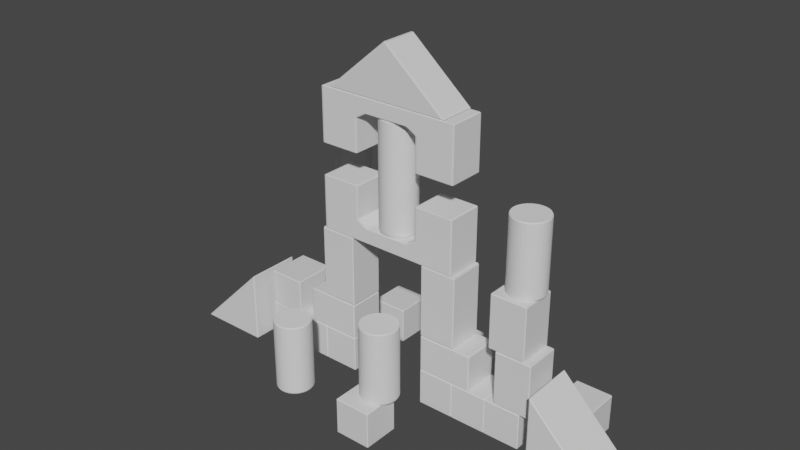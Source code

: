 # Source: figres.blend  (saved by Blender 2.90.8; exported with 4.5.12 LTS)
import bpy
from mathutils import Matrix  # noqa: F401  (used for matrix-valued properties, if any)

bpy.ops.wm.read_factory_settings(use_empty=True)
scene = bpy.context.scene
scene.name = 'Scene'

# ---- collections
col_collection = bpy.data.collections.new('Collection'); scene.collection.children.link(col_collection)

# ---- materials (node trees are filled in below, after node groups)
mat_material_001 = bpy.data.materials.new('Material.001')
mat_material_001.alpha_threshold = 0.0
mat_material_001.use_transparent_shadow = False
mat_material_001.line_color = (0.0, 0.0, 0.0, 1.0)
mat_material_002 = bpy.data.materials.new('Material.002')
mat_material_002.alpha_threshold = 0.0
mat_material_002.use_transparent_shadow = False
mat_material_002.line_color = (0.0, 0.0, 0.0, 1.0)
mat_material_003 = bpy.data.materials.new('Material.003')
mat_material_003.alpha_threshold = 0.0
mat_material_003.use_transparent_shadow = False
mat_material_003.line_color = (0.0, 0.0, 0.0, 1.0)
mat_material_004 = bpy.data.materials.new('Material.004')
mat_material_004.alpha_threshold = 0.0
mat_material_004.use_transparent_shadow = False
mat_material_004.line_color = (0.0, 0.0, 0.0, 1.0)
mat_material_005 = bpy.data.materials.new('Material.005')
mat_material_005.alpha_threshold = 0.0
mat_material_005.use_transparent_shadow = False
mat_material_005.line_color = (0.0, 0.0, 0.0, 1.0)
mat_material_006 = bpy.data.materials.new('Material.006')
mat_material_006.alpha_threshold = 0.0
mat_material_006.use_transparent_shadow = False
mat_material_006.line_color = (0.0, 0.0, 0.0, 1.0)
mat_material_007 = bpy.data.materials.new('Material.007')
mat_material_007.alpha_threshold = 0.0
mat_material_007.use_transparent_shadow = False
mat_material_007.line_color = (0.0, 0.0, 0.0, 1.0)
mat_material_008 = bpy.data.materials.new('Material.008')
mat_material_008.alpha_threshold = 0.0
mat_material_008.use_transparent_shadow = False
mat_material_008.line_color = (0.0, 0.0, 0.0, 1.0)
mat_material_009 = bpy.data.materials.new('Material.009')
mat_material_009.alpha_threshold = 0.0
mat_material_009.use_transparent_shadow = False
mat_material_009.line_color = (0.0, 0.0, 0.0, 1.0)
mat_material_010 = bpy.data.materials.new('Material.010')
mat_material_010.alpha_threshold = 0.0
mat_material_010.use_transparent_shadow = False
mat_material_010.line_color = (0.0, 0.0, 0.0, 1.0)
mat_material_011 = bpy.data.materials.new('Material.011')
mat_material_011.alpha_threshold = 0.0
mat_material_011.use_transparent_shadow = False
mat_material_011.line_color = (0.0, 0.0, 0.0, 1.0)
mat_material_012 = bpy.data.materials.new('Material.012')
mat_material_012.alpha_threshold = 0.0
mat_material_012.use_transparent_shadow = False
mat_material_012.line_color = (0.0, 0.0, 0.0, 1.0)
mat_material_013 = bpy.data.materials.new('Material.013')
mat_material_013.alpha_threshold = 0.0
mat_material_013.use_transparent_shadow = False
mat_material_013.line_color = (0.0, 0.0, 0.0, 1.0)
mat_material_014 = bpy.data.materials.new('Material.014')
mat_material_014.alpha_threshold = 0.0
mat_material_014.use_transparent_shadow = False
mat_material_014.line_color = (0.0, 0.0, 0.0, 1.0)
mat_material_015 = bpy.data.materials.new('Material.015')
mat_material_015.alpha_threshold = 0.0
mat_material_015.use_transparent_shadow = False
mat_material_015.line_color = (0.0, 0.0, 0.0, 1.0)
mat_material_016 = bpy.data.materials.new('Material.016')
mat_material_016.alpha_threshold = 0.0
mat_material_016.use_transparent_shadow = False
mat_material_016.line_color = (0.0, 0.0, 0.0, 1.0)
mat_material_017 = bpy.data.materials.new('Material.017')
mat_material_017.alpha_threshold = 0.0
mat_material_017.use_transparent_shadow = False
mat_material_017.line_color = (0.0, 0.0, 0.0, 1.0)
mat_material_018 = bpy.data.materials.new('Material.018')
mat_material_018.alpha_threshold = 0.0
mat_material_018.use_transparent_shadow = False
mat_material_018.line_color = (0.0, 0.0, 0.0, 1.0)
mat_material_019 = bpy.data.materials.new('Material.019')
mat_material_019.alpha_threshold = 0.0
mat_material_019.use_transparent_shadow = False
mat_material_019.line_color = (0.0, 0.0, 0.0, 1.0)
mat_material_020 = bpy.data.materials.new('Material.020')
mat_material_020.alpha_threshold = 0.0
mat_material_020.use_transparent_shadow = False
mat_material_020.line_color = (0.0, 0.0, 0.0, 1.0)

# ---- material node trees
mat_material_001.use_nodes = True; mat_material_001.node_tree.nodes.clear()
_N = mat_material_001.node_tree.nodes; _L = mat_material_001.node_tree.links
n0 = _N.new('ShaderNodeOutputMaterial'); n0.name = 'Material Output'; n0.location = (300, 300)
n1 = _N.new('ShaderNodeBsdfPrincipled'); n1.name = 'Principled BSDF'; n1.location = (10, 300)
n1.distribution = 'GGX'
n1.subsurface_method = 'BURLEY'
n1.inputs[2].default_value = 0.4
n1.inputs[3].default_value = 1.45
n1.inputs[27].default_value = (0.0, 0.0, 0.0, 1.0)
n1.inputs[28].default_value = 1.0
_L.new(n1.outputs[0], n0.inputs[0])
n0.is_active_output = True
mat_material_002.use_nodes = True; mat_material_002.node_tree.nodes.clear()
_N = mat_material_002.node_tree.nodes; _L = mat_material_002.node_tree.links
n0 = _N.new('ShaderNodeOutputMaterial'); n0.name = 'Material Output'; n0.location = (300, 300)
n1 = _N.new('ShaderNodeBsdfPrincipled'); n1.name = 'Principled BSDF'; n1.location = (10, 300)
n1.distribution = 'GGX'
n1.subsurface_method = 'BURLEY'
n1.inputs[2].default_value = 0.4
n1.inputs[3].default_value = 1.45
n1.inputs[27].default_value = (0.0, 0.0, 0.0, 1.0)
n1.inputs[28].default_value = 1.0
_L.new(n1.outputs[0], n0.inputs[0])
n0.is_active_output = True
mat_material_003.use_nodes = True; mat_material_003.node_tree.nodes.clear()
_N = mat_material_003.node_tree.nodes; _L = mat_material_003.node_tree.links
n0 = _N.new('ShaderNodeOutputMaterial'); n0.name = 'Material Output'; n0.location = (300, 300)
n1 = _N.new('ShaderNodeBsdfPrincipled'); n1.name = 'Principled BSDF'; n1.location = (10, 300)
n1.distribution = 'GGX'
n1.subsurface_method = 'BURLEY'
n1.inputs[2].default_value = 0.4
n1.inputs[3].default_value = 1.45
n1.inputs[27].default_value = (0.0, 0.0, 0.0, 1.0)
n1.inputs[28].default_value = 1.0
_L.new(n1.outputs[0], n0.inputs[0])
n0.is_active_output = True
mat_material_004.use_nodes = True; mat_material_004.node_tree.nodes.clear()
_N = mat_material_004.node_tree.nodes; _L = mat_material_004.node_tree.links
n0 = _N.new('ShaderNodeOutputMaterial'); n0.name = 'Material Output'; n0.location = (300, 300)
n1 = _N.new('ShaderNodeBsdfPrincipled'); n1.name = 'Principled BSDF'; n1.location = (10, 300)
n1.distribution = 'GGX'
n1.subsurface_method = 'BURLEY'
n1.inputs[2].default_value = 0.4
n1.inputs[3].default_value = 1.45
n1.inputs[27].default_value = (0.0, 0.0, 0.0, 1.0)
n1.inputs[28].default_value = 1.0
_L.new(n1.outputs[0], n0.inputs[0])
n0.is_active_output = True
mat_material_005.use_nodes = True; mat_material_005.node_tree.nodes.clear()
_N = mat_material_005.node_tree.nodes; _L = mat_material_005.node_tree.links
n0 = _N.new('ShaderNodeOutputMaterial'); n0.name = 'Material Output'; n0.location = (300, 300)
n1 = _N.new('ShaderNodeBsdfPrincipled'); n1.name = 'Principled BSDF'; n1.location = (10, 300)
n1.distribution = 'GGX'
n1.subsurface_method = 'BURLEY'
n1.inputs[2].default_value = 0.4
n1.inputs[3].default_value = 1.45
n1.inputs[27].default_value = (0.0, 0.0, 0.0, 1.0)
n1.inputs[28].default_value = 1.0
_L.new(n1.outputs[0], n0.inputs[0])
n0.is_active_output = True
mat_material_006.use_nodes = True; mat_material_006.node_tree.nodes.clear()
_N = mat_material_006.node_tree.nodes; _L = mat_material_006.node_tree.links
n0 = _N.new('ShaderNodeOutputMaterial'); n0.name = 'Material Output'; n0.location = (300, 300)
n1 = _N.new('ShaderNodeBsdfPrincipled'); n1.name = 'Principled BSDF'; n1.location = (10, 300)
n1.distribution = 'GGX'
n1.subsurface_method = 'BURLEY'
n1.inputs[2].default_value = 0.4
n1.inputs[3].default_value = 1.45
n1.inputs[27].default_value = (0.0, 0.0, 0.0, 1.0)
n1.inputs[28].default_value = 1.0
_L.new(n1.outputs[0], n0.inputs[0])
n0.is_active_output = True
mat_material_007.use_nodes = True; mat_material_007.node_tree.nodes.clear()
_N = mat_material_007.node_tree.nodes; _L = mat_material_007.node_tree.links
n0 = _N.new('ShaderNodeOutputMaterial'); n0.name = 'Material Output'; n0.location = (300, 300)
n1 = _N.new('ShaderNodeBsdfPrincipled'); n1.name = 'Principled BSDF'; n1.location = (10, 300)
n1.distribution = 'GGX'
n1.subsurface_method = 'BURLEY'
n1.inputs[2].default_value = 0.4
n1.inputs[3].default_value = 1.45
n1.inputs[27].default_value = (0.0, 0.0, 0.0, 1.0)
n1.inputs[28].default_value = 1.0
_L.new(n1.outputs[0], n0.inputs[0])
n0.is_active_output = True
mat_material_008.use_nodes = True; mat_material_008.node_tree.nodes.clear()
_N = mat_material_008.node_tree.nodes; _L = mat_material_008.node_tree.links
n0 = _N.new('ShaderNodeOutputMaterial'); n0.name = 'Material Output'; n0.location = (300, 300)
n1 = _N.new('ShaderNodeBsdfPrincipled'); n1.name = 'Principled BSDF'; n1.location = (10, 300)
n1.distribution = 'GGX'
n1.subsurface_method = 'BURLEY'
n1.inputs[2].default_value = 0.4
n1.inputs[3].default_value = 1.45
n1.inputs[27].default_value = (0.0, 0.0, 0.0, 1.0)
n1.inputs[28].default_value = 1.0
_L.new(n1.outputs[0], n0.inputs[0])
n0.is_active_output = True
mat_material_009.use_nodes = True; mat_material_009.node_tree.nodes.clear()
_N = mat_material_009.node_tree.nodes; _L = mat_material_009.node_tree.links
n0 = _N.new('ShaderNodeOutputMaterial'); n0.name = 'Material Output'; n0.location = (300, 300)
n1 = _N.new('ShaderNodeBsdfPrincipled'); n1.name = 'Principled BSDF'; n1.location = (10, 300)
n1.distribution = 'GGX'
n1.subsurface_method = 'BURLEY'
n1.inputs[2].default_value = 0.4
n1.inputs[3].default_value = 1.45
n1.inputs[27].default_value = (0.0, 0.0, 0.0, 1.0)
n1.inputs[28].default_value = 1.0
_L.new(n1.outputs[0], n0.inputs[0])
n0.is_active_output = True
mat_material_010.use_nodes = True; mat_material_010.node_tree.nodes.clear()
_N = mat_material_010.node_tree.nodes; _L = mat_material_010.node_tree.links
n0 = _N.new('ShaderNodeOutputMaterial'); n0.name = 'Material Output'; n0.location = (300, 300)
n1 = _N.new('ShaderNodeBsdfPrincipled'); n1.name = 'Principled BSDF'; n1.location = (10, 300)
n1.distribution = 'GGX'
n1.subsurface_method = 'BURLEY'
n1.inputs[2].default_value = 0.4
n1.inputs[3].default_value = 1.45
n1.inputs[27].default_value = (0.0, 0.0, 0.0, 1.0)
n1.inputs[28].default_value = 1.0
_L.new(n1.outputs[0], n0.inputs[0])
n0.is_active_output = True
mat_material_011.use_nodes = True; mat_material_011.node_tree.nodes.clear()
_N = mat_material_011.node_tree.nodes; _L = mat_material_011.node_tree.links
n0 = _N.new('ShaderNodeOutputMaterial'); n0.name = 'Material Output'; n0.location = (300, 300)
n1 = _N.new('ShaderNodeBsdfPrincipled'); n1.name = 'Principled BSDF'; n1.location = (10, 300)
n1.distribution = 'GGX'
n1.subsurface_method = 'BURLEY'
n1.inputs[2].default_value = 0.4
n1.inputs[3].default_value = 1.45
n1.inputs[27].default_value = (0.0, 0.0, 0.0, 1.0)
n1.inputs[28].default_value = 1.0
_L.new(n1.outputs[0], n0.inputs[0])
n0.is_active_output = True
mat_material_012.use_nodes = True; mat_material_012.node_tree.nodes.clear()
_N = mat_material_012.node_tree.nodes; _L = mat_material_012.node_tree.links
n0 = _N.new('ShaderNodeOutputMaterial'); n0.name = 'Material Output'; n0.location = (300, 300)
n1 = _N.new('ShaderNodeBsdfPrincipled'); n1.name = 'Principled BSDF'; n1.location = (10, 300)
n1.distribution = 'GGX'
n1.subsurface_method = 'BURLEY'
n1.inputs[2].default_value = 0.4
n1.inputs[3].default_value = 1.45
n1.inputs[27].default_value = (0.0, 0.0, 0.0, 1.0)
n1.inputs[28].default_value = 1.0
_L.new(n1.outputs[0], n0.inputs[0])
n0.is_active_output = True
mat_material_013.use_nodes = True; mat_material_013.node_tree.nodes.clear()
_N = mat_material_013.node_tree.nodes; _L = mat_material_013.node_tree.links
n0 = _N.new('ShaderNodeOutputMaterial'); n0.name = 'Material Output'; n0.location = (300, 300)
n1 = _N.new('ShaderNodeBsdfPrincipled'); n1.name = 'Principled BSDF'; n1.location = (10, 300)
n1.distribution = 'GGX'
n1.subsurface_method = 'BURLEY'
n1.inputs[2].default_value = 0.4
n1.inputs[3].default_value = 1.45
n1.inputs[27].default_value = (0.0, 0.0, 0.0, 1.0)
n1.inputs[28].default_value = 1.0
_L.new(n1.outputs[0], n0.inputs[0])
n0.is_active_output = True
mat_material_014.use_nodes = True; mat_material_014.node_tree.nodes.clear()
_N = mat_material_014.node_tree.nodes; _L = mat_material_014.node_tree.links
n0 = _N.new('ShaderNodeOutputMaterial'); n0.name = 'Material Output'; n0.location = (300, 300)
n1 = _N.new('ShaderNodeBsdfPrincipled'); n1.name = 'Principled BSDF'; n1.location = (10, 300)
n1.distribution = 'GGX'
n1.subsurface_method = 'BURLEY'
n1.inputs[2].default_value = 0.4
n1.inputs[3].default_value = 1.45
n1.inputs[27].default_value = (0.0, 0.0, 0.0, 1.0)
n1.inputs[28].default_value = 1.0
_L.new(n1.outputs[0], n0.inputs[0])
n0.is_active_output = True
mat_material_015.use_nodes = True; mat_material_015.node_tree.nodes.clear()
_N = mat_material_015.node_tree.nodes; _L = mat_material_015.node_tree.links
n0 = _N.new('ShaderNodeOutputMaterial'); n0.name = 'Material Output'; n0.location = (300, 300)
n1 = _N.new('ShaderNodeBsdfPrincipled'); n1.name = 'Principled BSDF'; n1.location = (10, 300)
n1.distribution = 'GGX'
n1.subsurface_method = 'BURLEY'
n1.inputs[2].default_value = 0.4
n1.inputs[3].default_value = 1.45
n1.inputs[27].default_value = (0.0, 0.0, 0.0, 1.0)
n1.inputs[28].default_value = 1.0
_L.new(n1.outputs[0], n0.inputs[0])
n0.is_active_output = True
mat_material_016.use_nodes = True; mat_material_016.node_tree.nodes.clear()
_N = mat_material_016.node_tree.nodes; _L = mat_material_016.node_tree.links
n0 = _N.new('ShaderNodeOutputMaterial'); n0.name = 'Material Output'; n0.location = (300, 300)
n1 = _N.new('ShaderNodeBsdfPrincipled'); n1.name = 'Principled BSDF'; n1.location = (10, 300)
n1.distribution = 'GGX'
n1.subsurface_method = 'BURLEY'
n1.inputs[2].default_value = 0.4
n1.inputs[3].default_value = 1.45
n1.inputs[27].default_value = (0.0, 0.0, 0.0, 1.0)
n1.inputs[28].default_value = 1.0
_L.new(n1.outputs[0], n0.inputs[0])
n0.is_active_output = True
mat_material_017.use_nodes = True; mat_material_017.node_tree.nodes.clear()
_N = mat_material_017.node_tree.nodes; _L = mat_material_017.node_tree.links
n0 = _N.new('ShaderNodeOutputMaterial'); n0.name = 'Material Output'; n0.location = (300, 300)
n1 = _N.new('ShaderNodeBsdfPrincipled'); n1.name = 'Principled BSDF'; n1.location = (10, 300)
n1.distribution = 'GGX'
n1.subsurface_method = 'BURLEY'
n1.inputs[2].default_value = 0.4
n1.inputs[3].default_value = 1.45
n1.inputs[27].default_value = (0.0, 0.0, 0.0, 1.0)
n1.inputs[28].default_value = 1.0
_L.new(n1.outputs[0], n0.inputs[0])
n0.is_active_output = True
mat_material_018.use_nodes = True; mat_material_018.node_tree.nodes.clear()
_N = mat_material_018.node_tree.nodes; _L = mat_material_018.node_tree.links
n0 = _N.new('ShaderNodeOutputMaterial'); n0.name = 'Material Output'; n0.location = (300, 300)
n1 = _N.new('ShaderNodeBsdfPrincipled'); n1.name = 'Principled BSDF'; n1.location = (10, 300)
n1.distribution = 'GGX'
n1.subsurface_method = 'BURLEY'
n1.inputs[2].default_value = 0.4
n1.inputs[3].default_value = 1.45
n1.inputs[27].default_value = (0.0, 0.0, 0.0, 1.0)
n1.inputs[28].default_value = 1.0
_L.new(n1.outputs[0], n0.inputs[0])
n0.is_active_output = True
mat_material_019.use_nodes = True; mat_material_019.node_tree.nodes.clear()
_N = mat_material_019.node_tree.nodes; _L = mat_material_019.node_tree.links
n0 = _N.new('ShaderNodeOutputMaterial'); n0.name = 'Material Output'; n0.location = (300, 300)
n1 = _N.new('ShaderNodeBsdfPrincipled'); n1.name = 'Principled BSDF'; n1.location = (10, 300)
n1.distribution = 'GGX'
n1.subsurface_method = 'BURLEY'
n1.inputs[2].default_value = 0.4
n1.inputs[3].default_value = 1.45
n1.inputs[27].default_value = (0.0, 0.0, 0.0, 1.0)
n1.inputs[28].default_value = 1.0
_L.new(n1.outputs[0], n0.inputs[0])
n0.is_active_output = True
mat_material_020.use_nodes = True; mat_material_020.node_tree.nodes.clear()
_N = mat_material_020.node_tree.nodes; _L = mat_material_020.node_tree.links
n0 = _N.new('ShaderNodeOutputMaterial'); n0.name = 'Material Output'; n0.location = (300, 300)
n1 = _N.new('ShaderNodeBsdfPrincipled'); n1.name = 'Principled BSDF'; n1.location = (10, 300)
n1.distribution = 'GGX'
n1.subsurface_method = 'BURLEY'
n1.inputs[2].default_value = 0.4
n1.inputs[3].default_value = 1.45
n1.inputs[27].default_value = (0.0, 0.0, 0.0, 1.0)
n1.inputs[28].default_value = 1.0
_L.new(n1.outputs[0], n0.inputs[0])
n0.is_active_output = True

# ---- world
world_world = bpy.data.worlds.new('World'); scene.world = world_world
world_world.use_nodes = True; world_world.node_tree.nodes.clear()
_N = world_world.node_tree.nodes; _L = world_world.node_tree.links
n0 = _N.new('ShaderNodeOutputWorld'); n0.name = 'World Output'; n0.location = (300, 300)
n1 = _N.new('ShaderNodeBackground'); n1.name = 'Background'; n1.location = (10, 300)
n1.inputs[0].default_value = (0.05088, 0.05088, 0.05088, 1.0)
_L.new(n1.outputs[0], n0.inputs[0])
n0.is_active_output = True
world_world.color = (0.05088, 0.05088, 0.05088)
world_world.use_sun_shadow = False
world_world.sun_shadow_jitter_overblur = 0.0

# ---- meshes
me_cube_001 = bpy.data.meshes.new('Cube.001')
me_cube_001.from_pydata([(1.0, 1.0, 1.0), (1.0, 1.0, -1.0), (1.0, -1.0, 1.0), (1.0, -1.0, -1.0), (-1.0, 1.0, 1.0), (-1.0, 1.0, -1.0), (-1.0, -1.0, 1.0), (-1.0, -1.0, -1.0)], [], [(0, 4, 6, 2), (3, 2, 6, 7), (7, 6, 4, 5), (5, 1, 3, 7), (1, 0, 2, 3), (5, 4, 0, 1)])
_uv = me_cube_001.uv_layers.new(name='UVMap')
_uv.uv.foreach_set('vector', [0.625, 0.5, 0.875, 0.5, 0.875, 0.75, 0.625, 0.75, 0.375, 0.75, 0.625, 0.75, 0.625, 1.0, 0.375, 1.0, 0.375, 0.0, 0.625, 0.0, 0.625, 0.25, 0.375, 0.25, 0.125, 0.5, 0.375, 0.5, 0.375, 0.75, 0.125, 0.75, 0.375, 0.5, 0.625, 0.5, 0.625, 0.75, 0.375, 0.75, 0.375, 0.25, 0.625, 0.25, 0.625, 0.5, 0.375, 0.5])
me_cube_001.materials.append(mat_material_001)
me_cube_001.use_remesh_preserve_volume = False
me_cube_001.use_remesh_preserve_attributes = False
me_cube_001.use_mirror_vertex_groups = False
me_cube_001.update()
me_cube_002 = bpy.data.meshes.new('Cube.002')
me_cube_002.from_pydata([(-1.0, -1.0, -1.0), (-1.0, -1.0, 1.0), (-1.0, 1.0, -1.0), (-1.0, 1.0, 1.0), (1.0, -1.0, -1.0), (1.0, -1.0, 1.0), (1.0, 1.0, -1.0), (1.0, 1.0, 1.0), (-1.0, -1.0, 0.0), (-1.0, 1.0, 0.0), (1.0, 1.0, 0.0), (1.0, -1.0, 0.0), (0.0, 1.0, 1.0), (0.0, -1.0, 1.0), (-1.0, -1.0, 0.5), (-1.0, 1.0, 0.5), (1.0, 1.0, 0.5), (1.0, -1.0, 0.5), (0.0, -1.0, 0.5), (0.0, 1.0, 0.5), (-1.0, 1.0, -0.5), (1.0, 1.0, -0.5), (1.0, -1.0, -0.5), (-1.0, -1.0, -0.5), (0.5, 1.0, 1.0), (0.5, -1.0, -1.0), (0.5, 1.0, 0.0), (0.5, 1.0, -1.0), (0.5, -1.0, 1.0), (0.5, -1.0, 0.0), (0.5, -1.0, 0.5), (0.5, 1.0, 0.5), (0.5, -1.0, -0.5), (0.5, 1.0, -0.5), (-0.5, 1.0, -1.0), (-0.5, -1.0, 1.0), (-0.5, -1.0, 0.0), (-0.5, 1.0, 1.0), (-0.5, -1.0, -1.0), (-0.5, 1.0, 0.0), (-0.5, 1.0, 0.5), (-0.5, -1.0, 0.5), (-0.5, 1.0, -0.5), (-0.5, -1.0, -0.5), (0.3333, 1.0, 0.5), (0.6667, 1.0, 0.0), (-0.3333, 1.0, 0.5), (0.5, 1.0, 0.25), (-0.6667, 1.0, 0.0), (-0.5, 1.0, 0.25), (0.3333, -1.0, 0.5), (-0.3328, -1.0, 0.5), (0.5, -1.0, 0.25), (0.6667, -1.0, 0.0), (-0.5, -1.0, 0.2487), (-0.6655, -1.0, 0.0), (-0.3087, 1.0, 0.454), (0.0, 1.0, 0.4478), (0.3087, -1.0, 0.454), (0.0, -1.0, 0.4478), (0.4478, 1.0, -0.5), (0.4478, 1.0, -1.0), (0.4478, -1.0, -0.5), (0.4478, -1.0, -1.0), (0.45, 1.0, 0.2349), (0.4478, 1.0, 0.0), (0.45, -1.0, 0.2349), (0.4478, -1.0, 0.0), (-0.4478, -1.0, -0.5), (-0.4478, -1.0, -1.0), (-0.4478, 1.0, -0.5), (-0.4478, 1.0, -1.0), (-0.45, -1.0, 0.2336), (-0.4478, -1.0, 0.0), (-0.45, 1.0, 0.2349), (-0.4478, 1.0, 0.0), (0.3087, 1.0, 0.454), (-0.3081, -1.0, 0.454)], [], [(14, 1, 3, 15), (31, 24, 7, 16), (16, 7, 5, 17), (41, 35, 1, 14), (27, 6, 4, 25), (37, 3, 1, 35), (43, 36, 55, 23), (21, 10, 11, 22), (33, 26, 45, 21), (23, 8, 9, 20), (24, 12, 13, 28), (30, 28, 13, 50), (40, 37, 12, 46), (36, 54, 55), (10, 16, 17, 11), (26, 47, 45), (8, 14, 15, 9), (0, 23, 20, 2), (27, 33, 21, 6), (6, 21, 22, 4), (38, 43, 23, 0), (4, 22, 32, 25), (11, 17, 30, 52, 53), (17, 5, 28, 30), (7, 24, 28, 5), (22, 53, 29, 32), (19, 12, 44), (2, 20, 42, 34), (9, 15, 40, 49, 48), (15, 3, 37, 40), (2, 34, 38, 0), (20, 48, 39, 42), (12, 37, 35, 13), (18, 13, 51), (46, 49, 40), (47, 44, 31), (44, 12, 24, 31), (48, 20, 9), (45, 47, 31, 16, 10), (48, 49, 39), (21, 45, 10), (46, 12, 19), (50, 13, 18), (23, 55, 8), (51, 13, 35, 41), (54, 51, 41), (50, 52, 30), (53, 52, 29), (53, 22, 11), (55, 54, 41, 14, 8), (32, 29, 67, 62), (51, 54, 72, 77), (39, 49, 74, 75), (18, 51, 77, 59), (19, 44, 76, 57), (44, 47, 64, 76), (54, 36, 73, 72), (49, 46, 56, 74), (34, 42, 70, 71), (29, 52, 66, 67), (63, 62, 60, 61), (62, 67, 65, 60), (67, 66, 64, 65), (66, 58, 76, 64), (58, 59, 57, 76), (59, 77, 56, 57), (77, 72, 74, 56), (75, 74, 72, 73), (71, 70, 68, 69), (70, 75, 73, 68), (52, 50, 58, 66), (26, 33, 60, 65), (38, 34, 71, 69), (33, 27, 61, 60), (27, 25, 63, 61), (42, 39, 75, 70), (25, 32, 62, 63), (46, 19, 57, 56), (36, 43, 68, 73), (47, 26, 65, 64), (50, 18, 59, 58), (43, 38, 69, 68)])
_uv = me_cube_002.uv_layers.new(name='UVMap')
_uv.uv.foreach_set('vector', [0.5625, 0.0, 0.625, 0.0, 0.625, 0.25, 0.5625, 0.25, 0.5625, 0.4375, 0.625, 0.4375, 0.625, 0.5, 0.5625, 0.5, 0.5625, 0.5, 0.625, 0.5, 0.625, 0.75, 0.5625, 0.75, 0.5625, 0.9375, 0.625, 0.9375, 0.625, 1.0, 0.5625, 1.0, 0.3125, 0.5, 0.375, 0.5, 0.375, 0.75, 0.3125, 0.75, 0.8125, 0.5, 0.875, 0.5, 0.875, 0.75, 0.8125, 0.75, 0.4375, 0.9375, 0.5, 0.9375, 0.5, 0.9582, 0.4375, 1.0, 0.4375, 0.5, 0.5, 0.5, 0.5, 0.75, 0.4375, 0.75, 0.4375, 0.4375, 0.5, 0.4375, 0.5, 0.4583, 0.4375, 0.5, 0.4375, 0.0, 0.5, 0.0, 0.5, 0.25, 0.4375, 0.25, 0.6875, 0.5, 0.75, 0.5, 0.75, 0.75, 0.6875, 0.75, 0.5625, 0.8125, 0.625, 0.8125, 0.625, 0.875, 0.5625, 0.8333, 0.5625, 0.3125, 0.625, 0.3125, 0.625, 0.375, 0.5625, 0.3333, 0.5, 0.9375, 0.5311, 0.9375, 0.5, 0.9582, 0.5, 0.5, 0.5625, 0.5, 0.5625, 0.75, 0.5, 0.75, 0.5, 0.4375, 0.5313, 0.4375, 0.5, 0.4583, 0.5, 0.0, 0.5625, 0.0, 0.5625, 0.25, 0.5, 0.25, 0.375, 0.0, 0.4375, 0.0, 0.4375, 0.25, 0.375, 0.25, 0.375, 0.4375, 0.4375, 0.4375, 0.4375, 0.5, 0.375, 0.5, 0.375, 0.5, 0.4375, 0.5, 0.4375, 0.75, 0.375, 0.75, 0.375, 0.9375, 0.4375, 0.9375, 0.4375, 1.0, 0.375, 1.0, 0.375, 0.75, 0.4375, 0.75, 0.4375, 0.8125, 0.375, 0.8125, 0.5, 0.75, 0.5625, 0.75, 0.5625, 0.8125, 0.5312, 0.8125, 0.5, 0.7917, 0.5625, 0.75, 0.625, 0.75, 0.625, 0.8125, 0.5625, 0.8125, 0.625, 0.5, 0.6875, 0.5, 0.6875, 0.75, 0.625, 0.75, 0.4375, 0.75, 0.5, 0.7917, 0.5, 0.8125, 0.4375, 0.8125, 0.5625, 0.375, 0.625, 0.375, 0.5625, 0.4167, 0.375, 0.25, 0.4375, 0.25, 0.4375, 0.3125, 0.375, 0.3125, 0.5, 0.25, 0.5625, 0.25, 0.5625, 0.3125, 0.5312, 0.3125, 0.5, 0.2917, 0.5625, 0.25, 0.625, 0.25, 0.625, 0.3125, 0.5625, 0.3125, 0.125, 0.5, 0.1875, 0.5, 0.1875, 0.75, 0.125, 0.75, 0.4375, 0.25, 0.5, 0.2917, 0.5, 0.3125, 0.4375, 0.3125, 0.75, 0.5, 0.8125, 0.5, 0.8125, 0.75, 0.75, 0.75, 0.5625, 0.875, 0.625, 0.875, 0.5625, 0.9166, 0.5625, 0.3333, 0.5312, 0.3125, 0.5625, 0.3125, 0.5313, 0.4375, 0.5625, 0.4167, 0.5625, 0.4375, 0.5625, 0.4167, 0.625, 0.375, 0.625, 0.4375, 0.5625, 0.4375, 0.5, 0.2917, 0.4375, 0.25, 0.5, 0.25, 0.5, 0.4583, 0.5313, 0.4375, 0.5625, 0.4375, 0.5625, 0.5, 0.5, 0.5, 0.5, 0.2917, 0.5312, 0.3125, 0.5, 0.3125, 0.4375, 0.5, 0.5, 0.4583, 0.5, 0.5, 0.5625, 0.3333, 0.625, 0.375, 0.5625, 0.375, 0.5625, 0.8333, 0.625, 0.875, 0.5625, 0.875, 0.4375, 1.0, 0.5, 0.9582, 0.5, 1.0, 0.5625, 0.9166, 0.625, 0.875, 0.625, 0.9375, 0.5625, 0.9375, 0.5311, 0.9375, 0.5625, 0.9166, 0.5625, 0.9375, 0.5625, 0.8333, 0.5312, 0.8125, 0.5625, 0.8125, 0.5, 0.7917, 0.5312, 0.8125, 0.5, 0.8125, 0.5, 0.7917, 0.4375, 0.75, 0.5, 0.75, 0.5, 0.9582, 0.5311, 0.9375, 0.5625, 0.9375, 0.5625, 1.0, 0.5, 1.0, 0.4375, 0.8125, 0.5, 0.8125, 0.5, 0.8125, 0.4375, 0.8125, 0.5625, 0.9166, 0.5311, 0.9375, 0.5311, 0.9375, 0.5625, 0.9166, 0.5, 0.3125, 0.5312, 0.3125, 0.5312, 0.3125, 0.5, 0.3125, 0.5625, 0.875, 0.5625, 0.9166, 0.5625, 0.9166, 0.5625, 0.875, 0.5625, 0.375, 0.5625, 0.4167, 0.5625, 0.4167, 0.5625, 0.375, 0.5625, 0.4167, 0.5313, 0.4375, 0.5313, 0.4375, 0.5625, 0.4167, 0.5311, 0.9375, 0.5, 0.9375, 0.5, 0.9375, 0.5311, 0.9375, 0.5312, 0.3125, 0.5625, 0.3333, 0.5625, 0.3333, 0.5312, 0.3125, 0.375, 0.3125, 0.4375, 0.3125, 0.4375, 0.3125, 0.375, 0.3125, 0.5, 0.8125, 0.5312, 0.8125, 0.5312, 0.8125, 0.5, 0.8125, 0.375, 0.8125, 0.4375, 0.8125, 0.4375, 0.4375, 0.375, 0.4375, 0.4375, 0.8125, 0.5, 0.8125, 0.5, 0.4375, 0.4375, 0.4375, 0.5, 0.8125, 0.5312, 0.8125, 0.5313, 0.4375, 0.5, 0.4375, 0.5312, 0.8125, 0.5625, 0.8333, 0.5625, 0.4167, 0.5313, 0.4375, 0.5625, 0.8333, 0.5625, 0.875, 0.5625, 0.375, 0.5625, 0.4167, 0.5625, 0.875, 0.5625, 0.9166, 0.5625, 0.3333, 0.5625, 0.375, 0.5625, 0.9166, 0.5311, 0.9375, 0.5312, 0.3125, 0.5625, 0.3333, 0.5, 0.3125, 0.5312, 0.3125, 0.5311, 0.9375, 0.5, 0.9375, 0.375, 0.3125, 0.4375, 0.3125, 0.4375, 0.9375, 0.375, 0.9375, 0.4375, 0.3125, 0.5, 0.3125, 0.5, 0.9375, 0.4375, 0.9375, 0.5312, 0.8125, 0.5625, 0.8333, 0.5625, 0.8333, 0.5312, 0.8125, 0.5, 0.4375, 0.4375, 0.4375, 0.4375, 0.4375, 0.5, 0.4375, 0.1875, 0.75, 0.1875, 0.5, 0.1875, 0.5, 0.1875, 0.75, 0.4375, 0.4375, 0.375, 0.4375, 0.375, 0.4375, 0.4375, 0.4375, 0.3125, 0.5, 0.3125, 0.75, 0.3125, 0.75, 0.3125, 0.5, 0.4375, 0.3125, 0.5, 0.3125, 0.5, 0.3125, 0.4375, 0.3125, 0.375, 0.8125, 0.4375, 0.8125, 0.4375, 0.8125, 0.375, 0.8125, 0.5625, 0.3333, 0.5625, 0.375, 0.5625, 0.375, 0.5625, 0.3333, 0.5, 0.9375, 0.4375, 0.9375, 0.4375, 0.9375, 0.5, 0.9375, 0.5313, 0.4375, 0.5, 0.4375, 0.5, 0.4375, 0.5313, 0.4375, 0.5625, 0.8333, 0.5625, 0.875, 0.5625, 0.875, 0.5625, 0.8333, 0.4375, 0.9375, 0.375, 0.9375, 0.375, 0.9375, 0.4375, 0.9375])
me_cube_002.use_remesh_fix_poles = True
me_cube_002.use_remesh_preserve_attributes = False
me_cube_002.use_mirror_vertex_groups = False
me_cube_002.update()
me_cylinder_001 = bpy.data.meshes.new('Cylinder.001')
me_cylinder_001.from_pydata([(0.0, 1.0, -1.0), (0.0, 1.0, 1.0), (0.1951, 0.9808, -1.0), (0.1951, 0.9808, 1.0), (0.3827, 0.9239, -1.0), (0.3827, 0.9239, 1.0), (0.5556, 0.8315, -1.0), (0.5556, 0.8315, 1.0), (0.7071, 0.7071, -1.0), (0.7071, 0.7071, 1.0), (0.8315, 0.5556, -1.0), (0.8315, 0.5556, 1.0), (0.9239, 0.3827, -1.0), (0.9239, 0.3827, 1.0), (0.9808, 0.1951, -1.0), (0.9808, 0.1951, 1.0), (1.0, 7.55e-08, -1.0), (1.0, 7.55e-08, 1.0), (0.9808, -0.1951, -1.0), (0.9808, -0.1951, 1.0), (0.9239, -0.3827, -1.0), (0.9239, -0.3827, 1.0), (0.8315, -0.5556, -1.0), (0.8315, -0.5556, 1.0), (0.7071, -0.7071, -1.0), (0.7071, -0.7071, 1.0), (0.5556, -0.8315, -1.0), (0.5556, -0.8315, 1.0), (0.3827, -0.9239, -1.0), (0.3827, -0.9239, 1.0), (0.1951, -0.9808, -1.0), (0.1951, -0.9808, 1.0), (-3.258e-07, -1.0, -1.0), (-3.258e-07, -1.0, 1.0), (-0.1951, -0.9808, -1.0), (-0.1951, -0.9808, 1.0), (-0.3827, -0.9239, -1.0), (-0.3827, -0.9239, 1.0), (-0.5556, -0.8315, -1.0), (-0.5556, -0.8315, 1.0), (-0.7071, -0.7071, -1.0), (-0.7071, -0.7071, 1.0), (-0.8315, -0.5556, -1.0), (-0.8315, -0.5556, 1.0), (-0.9239, -0.3827, -1.0), (-0.9239, -0.3827, 1.0), (-0.9808, -0.1951, -1.0), (-0.9808, -0.1951, 1.0), (-1.0, 9.656e-07, -1.0), (-1.0, 9.656e-07, 1.0), (-0.9808, 0.1951, -1.0), (-0.9808, 0.1951, 1.0), (-0.9239, 0.3827, -1.0), (-0.9239, 0.3827, 1.0), (-0.8315, 0.5556, -1.0), (-0.8315, 0.5556, 1.0), (-0.7071, 0.7071, -1.0), (-0.7071, 0.7071, 1.0), (-0.5556, 0.8315, -1.0), (-0.5556, 0.8315, 1.0), (-0.3827, 0.9239, -1.0), (-0.3827, 0.9239, 1.0), (-0.1951, 0.9808, -1.0), (-0.1951, 0.9808, 1.0)], [], [(0, 1, 3, 2), (2, 3, 5, 4), (4, 5, 7, 6), (6, 7, 9, 8), (8, 9, 11, 10), (10, 11, 13, 12), (12, 13, 15, 14), (14, 15, 17, 16), (16, 17, 19, 18), (18, 19, 21, 20), (20, 21, 23, 22), (22, 23, 25, 24), (24, 25, 27, 26), (26, 27, 29, 28), (28, 29, 31, 30), (30, 31, 33, 32), (32, 33, 35, 34), (34, 35, 37, 36), (36, 37, 39, 38), (38, 39, 41, 40), (40, 41, 43, 42), (42, 43, 45, 44), (44, 45, 47, 46), (46, 47, 49, 48), (48, 49, 51, 50), (50, 51, 53, 52), (52, 53, 55, 54), (54, 55, 57, 56), (56, 57, 59, 58), (58, 59, 61, 60), (3, 1, 63, 61, 59, 57, 55, 53, 51, 49, 47, 45, 43, 41, 39, 37, 35, 33, 31, 29, 27, 25, 23, 21, 19, 17, 15, 13, 11, 9, 7, 5), (60, 61, 63, 62), (62, 63, 1, 0), (0, 2, 4, 6, 8, 10, 12, 14, 16, 18, 20, 22, 24, 26, 28, 30, 32, 34, 36, 38, 40, 42, 44, 46, 48, 50, 52, 54, 56, 58, 60, 62)])
_uv = me_cylinder_001.uv_layers.new(name='UVMap')
_uv.uv.foreach_set('vector', [1.0, 0.5, 1.0, 1.0, 0.9688, 1.0, 0.9688, 0.5, 0.9688, 0.5, 0.9688, 1.0, 0.9375, 1.0, 0.9375, 0.5, 0.9375, 0.5, 0.9375, 1.0, 0.9062, 1.0, 0.9062, 0.5, 0.9062, 0.5, 0.9062, 1.0, 0.875, 1.0, 0.875, 0.5, 0.875, 0.5, 0.875, 1.0, 0.8438, 1.0, 0.8438, 0.5, 0.8438, 0.5, 0.8438, 1.0, 0.8125, 1.0, 0.8125, 0.5, 0.8125, 0.5, 0.8125, 1.0, 0.7812, 1.0, 0.7812, 0.5, 0.7812, 0.5, 0.7812, 1.0, 0.75, 1.0, 0.75, 0.5, 0.75, 0.5, 0.75, 1.0, 0.7188, 1.0, 0.7188, 0.5, 0.7188, 0.5, 0.7188, 1.0, 0.6875, 1.0, 0.6875, 0.5, 0.6875, 0.5, 0.6875, 1.0, 0.6562, 1.0, 0.6562, 0.5, 0.6562, 0.5, 0.6562, 1.0, 0.625, 1.0, 0.625, 0.5, 0.625, 0.5, 0.625, 1.0, 0.5938, 1.0, 0.5938, 0.5, 0.5938, 0.5, 0.5938, 1.0, 0.5625, 1.0, 0.5625, 0.5, 0.5625, 0.5, 0.5625, 1.0, 0.5312, 1.0, 0.5312, 0.5, 0.5312, 0.5, 0.5312, 1.0, 0.5, 1.0, 0.5, 0.5, 0.5, 0.5, 0.5, 1.0, 0.4688, 1.0, 0.4688, 0.5, 0.4688, 0.5, 0.4688, 1.0, 0.4375, 1.0, 0.4375, 0.5, 0.4375, 0.5, 0.4375, 1.0, 0.4062, 1.0, 0.4062, 0.5, 0.4062, 0.5, 0.4062, 1.0, 0.375, 1.0, 0.375, 0.5, 0.375, 0.5, 0.375, 1.0, 0.3438, 1.0, 0.3438, 0.5, 0.3438, 0.5, 0.3438, 1.0, 0.3125, 1.0, 0.3125, 0.5, 0.3125, 0.5, 0.3125, 1.0, 0.2812, 1.0, 0.2812, 0.5, 0.2812, 0.5, 0.2812, 1.0, 0.25, 1.0, 0.25, 0.5, 0.25, 0.5, 0.25, 1.0, 0.2188, 1.0, 0.2188, 0.5, 0.2188, 0.5, 0.2188, 1.0, 0.1875, 1.0, 0.1875, 0.5, 0.1875, 0.5, 0.1875, 1.0, 0.1562, 1.0, 0.1562, 0.5, 0.1562, 0.5, 0.1562, 1.0, 0.125, 1.0, 0.125, 0.5, 0.125, 0.5, 0.125, 1.0, 0.09375, 1.0, 0.09375, 0.5, 0.09375, 0.5, 0.09375, 1.0, 0.0625, 1.0, 0.0625, 0.5, 0.2968, 0.4854, 0.25, 0.49, 0.2032, 0.4854, 0.1582, 0.4717, 0.1167, 0.4496, 0.08029, 0.4197, 0.05045, 0.3833, 0.02827, 0.3418, 0.01461, 0.2968, 0.01, 0.25, 0.01461, 0.2032, 0.02827, 0.1582, 0.05045, 0.1167, 0.08029, 0.08029, 0.1167, 0.05045, 0.1582, 0.02827, 0.2032, 0.01461, 0.25, 0.01, 0.2968, 0.01461, 0.3418, 0.02827, 0.3833, 0.05045, 0.4197, 0.08029, 0.4496, 0.1167, 0.4717, 0.1582, 0.4854, 0.2032, 0.49, 0.25, 0.4854, 0.2968, 0.4717, 0.3418, 0.4496, 0.3833, 0.4197, 0.4197, 0.3833, 0.4496, 0.3418, 0.4717, 0.0625, 0.5, 0.0625, 1.0, 0.03125, 1.0, 0.03125, 0.5, 0.03125, 0.5, 0.03125, 1.0, 0.0, 1.0, 0.0, 0.5, 0.75, 0.49, 0.7968, 0.4854, 0.8418, 0.4717, 0.8833, 0.4496, 0.9197, 0.4197, 0.9496, 0.3833, 0.9717, 0.3418, 0.9854, 0.2968, 0.99, 0.25, 0.9854, 0.2032, 0.9717, 0.1582, 0.9496, 0.1167, 0.9197, 0.08029, 0.8833, 0.05045, 0.8418, 0.02827, 0.7968, 0.01461, 0.75, 0.01, 0.7032, 0.01461, 0.6582, 0.02827, 0.6167, 0.05045, 0.5803, 0.08029, 0.5504, 0.1167, 0.5283, 0.1582, 0.5146, 0.2032, 0.51, 0.25, 0.5146, 0.2968, 0.5283, 0.3418, 0.5504, 0.3833, 0.5803, 0.4197, 0.6167, 0.4496, 0.6582, 0.4717, 0.7032, 0.4854])
me_cylinder_001.use_remesh_fix_poles = True
me_cylinder_001.use_remesh_preserve_attributes = False
me_cylinder_001.use_mirror_vertex_groups = False
me_cylinder_001.update()
me_cube_003 = bpy.data.meshes.new('Cube.003')
me_cube_003.from_pydata([(1.0, 1.0, 1.0), (1.0, 1.0, -1.0), (1.0, -1.0, 1.0), (1.0, -1.0, -1.0), (-1.0, 1.0, 1.0), (-1.0, 1.0, -1.0), (-1.0, -1.0, 1.0), (-1.0, -1.0, -1.0)], [], [(0, 4, 6, 2), (3, 2, 6, 7), (7, 6, 4, 5), (5, 1, 3, 7), (1, 0, 2, 3), (5, 4, 0, 1)])
_uv = me_cube_003.uv_layers.new(name='UVMap')
_uv.uv.foreach_set('vector', [0.625, 0.5, 0.875, 0.5, 0.875, 0.75, 0.625, 0.75, 0.375, 0.75, 0.625, 0.75, 0.625, 1.0, 0.375, 1.0, 0.375, 0.0, 0.625, 0.0, 0.625, 0.25, 0.375, 0.25, 0.125, 0.5, 0.375, 0.5, 0.375, 0.75, 0.125, 0.75, 0.375, 0.5, 0.625, 0.5, 0.625, 0.75, 0.375, 0.75, 0.375, 0.25, 0.625, 0.25, 0.625, 0.5, 0.375, 0.5])
me_cube_003.materials.append(mat_material_002)
me_cube_003.use_remesh_preserve_volume = False
me_cube_003.use_remesh_preserve_attributes = False
me_cube_003.use_mirror_vertex_groups = False
me_cube_003.update()
me_cube_004 = bpy.data.meshes.new('Cube.004')
me_cube_004.from_pydata([(1.0, 1.0, 1.0), (1.0, 1.0, -1.0), (1.0, -1.0, 1.0), (1.0, -1.0, -1.0), (-1.0, 1.0, 1.0), (-1.0, 1.0, -1.0), (-1.0, -1.0, 1.0), (-1.0, -1.0, -1.0)], [], [(0, 4, 6, 2), (3, 2, 6, 7), (7, 6, 4, 5), (5, 1, 3, 7), (1, 0, 2, 3), (5, 4, 0, 1)])
_uv = me_cube_004.uv_layers.new(name='UVMap')
_uv.uv.foreach_set('vector', [0.625, 0.5, 0.875, 0.5, 0.875, 0.75, 0.625, 0.75, 0.375, 0.75, 0.625, 0.75, 0.625, 1.0, 0.375, 1.0, 0.375, 0.0, 0.625, 0.0, 0.625, 0.25, 0.375, 0.25, 0.125, 0.5, 0.375, 0.5, 0.375, 0.75, 0.125, 0.75, 0.375, 0.5, 0.625, 0.5, 0.625, 0.75, 0.375, 0.75, 0.375, 0.25, 0.625, 0.25, 0.625, 0.5, 0.375, 0.5])
me_cube_004.materials.append(mat_material_003)
me_cube_004.use_remesh_preserve_volume = False
me_cube_004.use_remesh_preserve_attributes = False
me_cube_004.use_mirror_vertex_groups = False
me_cube_004.update()
me_cube_005 = bpy.data.meshes.new('Cube.005')
me_cube_005.from_pydata([(1.0, 1.0, 1.0), (1.0, 1.0, -1.0), (1.0, -1.0, 1.0), (1.0, -1.0, -1.0), (-1.0, 1.0, 1.0), (-1.0, 1.0, -1.0), (-1.0, -1.0, 1.0), (-1.0, -1.0, -1.0)], [], [(0, 4, 6, 2), (3, 2, 6, 7), (7, 6, 4, 5), (5, 1, 3, 7), (1, 0, 2, 3), (5, 4, 0, 1)])
_uv = me_cube_005.uv_layers.new(name='UVMap')
_uv.uv.foreach_set('vector', [0.625, 0.5, 0.875, 0.5, 0.875, 0.75, 0.625, 0.75, 0.375, 0.75, 0.625, 0.75, 0.625, 1.0, 0.375, 1.0, 0.375, 0.0, 0.625, 0.0, 0.625, 0.25, 0.375, 0.25, 0.125, 0.5, 0.375, 0.5, 0.375, 0.75, 0.125, 0.75, 0.375, 0.5, 0.625, 0.5, 0.625, 0.75, 0.375, 0.75, 0.375, 0.25, 0.625, 0.25, 0.625, 0.5, 0.375, 0.5])
me_cube_005.materials.append(mat_material_004)
me_cube_005.use_remesh_preserve_volume = False
me_cube_005.use_remesh_preserve_attributes = False
me_cube_005.use_mirror_vertex_groups = False
me_cube_005.update()
me_cube_006 = bpy.data.meshes.new('Cube.006')
me_cube_006.from_pydata([(1.0, 1.0, 1.0), (1.0, 1.0, -1.0), (1.0, -1.0, 1.0), (1.0, -1.0, -1.0), (-1.0, 1.0, 1.0), (-1.0, 1.0, -1.0), (-1.0, -1.0, 1.0), (-1.0, -1.0, -1.0)], [], [(0, 4, 6, 2), (3, 2, 6, 7), (7, 6, 4, 5), (5, 1, 3, 7), (1, 0, 2, 3), (5, 4, 0, 1)])
_uv = me_cube_006.uv_layers.new(name='UVMap')
_uv.uv.foreach_set('vector', [0.625, 0.5, 0.875, 0.5, 0.875, 0.75, 0.625, 0.75, 0.375, 0.75, 0.625, 0.75, 0.625, 1.0, 0.375, 1.0, 0.375, 0.0, 0.625, 0.0, 0.625, 0.25, 0.375, 0.25, 0.125, 0.5, 0.375, 0.5, 0.375, 0.75, 0.125, 0.75, 0.375, 0.5, 0.625, 0.5, 0.625, 0.75, 0.375, 0.75, 0.375, 0.25, 0.625, 0.25, 0.625, 0.5, 0.375, 0.5])
me_cube_006.materials.append(mat_material_005)
me_cube_006.use_remesh_preserve_volume = False
me_cube_006.use_remesh_preserve_attributes = False
me_cube_006.use_mirror_vertex_groups = False
me_cube_006.update()
me_cube_007 = bpy.data.meshes.new('Cube.007')
me_cube_007.from_pydata([(1.0, 1.0, 1.0), (1.0, 1.0, -1.0), (1.0, -1.0, 1.0), (1.0, -1.0, -1.0), (-1.0, 1.0, 1.0), (-1.0, 1.0, -1.0), (-1.0, -1.0, 1.0), (-1.0, -1.0, -1.0)], [], [(0, 4, 6, 2), (3, 2, 6, 7), (7, 6, 4, 5), (5, 1, 3, 7), (1, 0, 2, 3), (5, 4, 0, 1)])
_uv = me_cube_007.uv_layers.new(name='UVMap')
_uv.uv.foreach_set('vector', [0.625, 0.5, 0.875, 0.5, 0.875, 0.75, 0.625, 0.75, 0.375, 0.75, 0.625, 0.75, 0.625, 1.0, 0.375, 1.0, 0.375, 0.0, 0.625, 0.0, 0.625, 0.25, 0.375, 0.25, 0.125, 0.5, 0.375, 0.5, 0.375, 0.75, 0.125, 0.75, 0.375, 0.5, 0.625, 0.5, 0.625, 0.75, 0.375, 0.75, 0.375, 0.25, 0.625, 0.25, 0.625, 0.5, 0.375, 0.5])
me_cube_007.materials.append(mat_material_006)
me_cube_007.use_remesh_preserve_volume = False
me_cube_007.use_remesh_preserve_attributes = False
me_cube_007.use_mirror_vertex_groups = False
me_cube_007.update()
me_cube_008 = bpy.data.meshes.new('Cube.008')
me_cube_008.from_pydata([(1.0, 1.0, 1.0), (1.0, 1.0, -1.0), (1.0, -1.0, 1.0), (1.0, -1.0, -1.0), (-1.0, 1.0, 1.0), (-1.0, 1.0, -1.0), (-1.0, -1.0, 1.0), (-1.0, -1.0, -1.0)], [], [(0, 4, 6, 2), (3, 2, 6, 7), (7, 6, 4, 5), (5, 1, 3, 7), (1, 0, 2, 3), (5, 4, 0, 1)])
_uv = me_cube_008.uv_layers.new(name='UVMap')
_uv.uv.foreach_set('vector', [0.625, 0.5, 0.875, 0.5, 0.875, 0.75, 0.625, 0.75, 0.375, 0.75, 0.625, 0.75, 0.625, 1.0, 0.375, 1.0, 0.375, 0.0, 0.625, 0.0, 0.625, 0.25, 0.375, 0.25, 0.125, 0.5, 0.375, 0.5, 0.375, 0.75, 0.125, 0.75, 0.375, 0.5, 0.625, 0.5, 0.625, 0.75, 0.375, 0.75, 0.375, 0.25, 0.625, 0.25, 0.625, 0.5, 0.375, 0.5])
me_cube_008.materials.append(mat_material_007)
me_cube_008.use_remesh_preserve_volume = False
me_cube_008.use_remesh_preserve_attributes = False
me_cube_008.use_mirror_vertex_groups = False
me_cube_008.update()
me_cube_009 = bpy.data.meshes.new('Cube.009')
me_cube_009.from_pydata([(1.0, 1.0, 1.0), (1.0, 1.0, -1.0), (1.0, -1.0, 1.0), (1.0, -1.0, -1.0), (-1.0, 1.0, 1.0), (-1.0, 1.0, -1.0), (-1.0, -1.0, 1.0), (-1.0, -1.0, -1.0)], [], [(0, 4, 6, 2), (3, 2, 6, 7), (7, 6, 4, 5), (5, 1, 3, 7), (1, 0, 2, 3), (5, 4, 0, 1)])
_uv = me_cube_009.uv_layers.new(name='UVMap')
_uv.uv.foreach_set('vector', [0.625, 0.5, 0.875, 0.5, 0.875, 0.75, 0.625, 0.75, 0.375, 0.75, 0.625, 0.75, 0.625, 1.0, 0.375, 1.0, 0.375, 0.0, 0.625, 0.0, 0.625, 0.25, 0.375, 0.25, 0.125, 0.5, 0.375, 0.5, 0.375, 0.75, 0.125, 0.75, 0.375, 0.5, 0.625, 0.5, 0.625, 0.75, 0.375, 0.75, 0.375, 0.25, 0.625, 0.25, 0.625, 0.5, 0.375, 0.5])
me_cube_009.materials.append(mat_material_008)
me_cube_009.use_remesh_preserve_volume = False
me_cube_009.use_remesh_preserve_attributes = False
me_cube_009.use_mirror_vertex_groups = False
me_cube_009.update()
me_cube_010 = bpy.data.meshes.new('Cube.010')
me_cube_010.from_pydata([(1.0, 1.0, 1.0), (1.0, 1.0, -1.0), (1.0, -1.0, 1.0), (1.0, -1.0, -1.0), (-1.0, 1.0, 1.0), (-1.0, 1.0, -1.0), (-1.0, -1.0, 1.0), (-1.0, -1.0, -1.0)], [], [(0, 4, 6, 2), (3, 2, 6, 7), (7, 6, 4, 5), (5, 1, 3, 7), (1, 0, 2, 3), (5, 4, 0, 1)])
_uv = me_cube_010.uv_layers.new(name='UVMap')
_uv.uv.foreach_set('vector', [0.625, 0.5, 0.875, 0.5, 0.875, 0.75, 0.625, 0.75, 0.375, 0.75, 0.625, 0.75, 0.625, 1.0, 0.375, 1.0, 0.375, 0.0, 0.625, 0.0, 0.625, 0.25, 0.375, 0.25, 0.125, 0.5, 0.375, 0.5, 0.375, 0.75, 0.125, 0.75, 0.375, 0.5, 0.625, 0.5, 0.625, 0.75, 0.375, 0.75, 0.375, 0.25, 0.625, 0.25, 0.625, 0.5, 0.375, 0.5])
me_cube_010.materials.append(mat_material_009)
me_cube_010.use_remesh_preserve_volume = False
me_cube_010.use_remesh_preserve_attributes = False
me_cube_010.use_mirror_vertex_groups = False
me_cube_010.update()
me_cube_011 = bpy.data.meshes.new('Cube.011')
me_cube_011.from_pydata([(1.0, 1.0, 1.0), (1.0, 1.0, -1.0), (1.0, -1.0, 1.0), (1.0, -1.0, -1.0), (-1.0, 1.0, 1.0), (-1.0, 1.0, -1.0), (-1.0, -1.0, 1.0), (-1.0, -1.0, -1.0)], [], [(0, 4, 6, 2), (3, 2, 6, 7), (7, 6, 4, 5), (5, 1, 3, 7), (1, 0, 2, 3), (5, 4, 0, 1)])
_uv = me_cube_011.uv_layers.new(name='UVMap')
_uv.uv.foreach_set('vector', [0.625, 0.5, 0.875, 0.5, 0.875, 0.75, 0.625, 0.75, 0.375, 0.75, 0.625, 0.75, 0.625, 1.0, 0.375, 1.0, 0.375, 0.0, 0.625, 0.0, 0.625, 0.25, 0.375, 0.25, 0.125, 0.5, 0.375, 0.5, 0.375, 0.75, 0.125, 0.75, 0.375, 0.5, 0.625, 0.5, 0.625, 0.75, 0.375, 0.75, 0.375, 0.25, 0.625, 0.25, 0.625, 0.5, 0.375, 0.5])
me_cube_011.materials.append(mat_material_010)
me_cube_011.use_remesh_preserve_volume = False
me_cube_011.use_remesh_preserve_attributes = False
me_cube_011.use_mirror_vertex_groups = False
me_cube_011.update()
me_cube_012 = bpy.data.meshes.new('Cube.012')
me_cube_012.from_pydata([(-1.0, -1.0, -1.0), (-1.0, -1.0, 1.0), (-1.0, 1.0, -1.0), (-1.0, 1.0, 1.0), (1.0, -1.0, -1.0), (1.0, -1.0, 1.0), (1.0, 1.0, -1.0), (1.0, 1.0, 1.0), (-1.0, -1.0, 0.0), (-1.0, 1.0, 0.0), (1.0, 1.0, 0.0), (1.0, -1.0, 0.0), (0.0, 1.0, 1.0), (0.0, -1.0, 1.0), (-1.0, -1.0, 0.5), (-1.0, 1.0, 0.5), (1.0, 1.0, 0.5), (1.0, -1.0, 0.5), (0.0, -1.0, 0.5), (0.0, 1.0, 0.5), (-1.0, 1.0, -0.5), (1.0, 1.0, -0.5), (1.0, -1.0, -0.5), (-1.0, -1.0, -0.5), (0.5, 1.0, 1.0), (0.5, -1.0, -1.0), (0.5, 1.0, 0.0), (0.5, 1.0, -1.0), (0.5, -1.0, 1.0), (0.5, -1.0, 0.0), (0.5, -1.0, 0.5), (0.5, 1.0, 0.5), (0.5, -1.0, -0.5), (0.5, 1.0, -0.5), (-0.5, 1.0, -1.0), (-0.5, -1.0, 1.0), (-0.5, -1.0, 0.0), (-0.5, 1.0, 1.0), (-0.5, -1.0, -1.0), (-0.5, 1.0, 0.0), (-0.5, 1.0, 0.5), (-0.5, -1.0, 0.5), (-0.5, 1.0, -0.5), (-0.5, -1.0, -0.5), (0.3333, 1.0, 0.5), (0.6667, 1.0, 0.0), (-0.3333, 1.0, 0.5), (0.5, 1.0, 0.25), (-0.6667, 1.0, 0.0), (-0.5, 1.0, 0.25), (0.3333, -1.0, 0.5), (-0.3328, -1.0, 0.5), (0.5, -1.0, 0.25), (0.6667, -1.0, 0.0), (-0.5, -1.0, 0.2487), (-0.6655, -1.0, 0.0), (-0.3087, 1.0, 0.454), (0.0, 1.0, 0.4478), (0.3087, -1.0, 0.454), (0.0, -1.0, 0.4478), (0.4478, 1.0, -0.5), (0.4478, 1.0, -1.0), (0.4478, -1.0, -0.5), (0.4478, -1.0, -1.0), (0.45, 1.0, 0.2349), (0.4478, 1.0, 0.0), (0.45, -1.0, 0.2349), (0.4478, -1.0, 0.0), (-0.4478, -1.0, -0.5), (-0.4478, -1.0, -1.0), (-0.4478, 1.0, -0.5), (-0.4478, 1.0, -1.0), (-0.45, -1.0, 0.2336), (-0.4478, -1.0, 0.0), (-0.45, 1.0, 0.2349), (-0.4478, 1.0, 0.0), (0.3087, 1.0, 0.454), (-0.3081, -1.0, 0.454)], [], [(14, 1, 3, 15), (31, 24, 7, 16), (16, 7, 5, 17), (41, 35, 1, 14), (27, 6, 4, 25), (37, 3, 1, 35), (43, 36, 55, 23), (21, 10, 11, 22), (33, 26, 45, 21), (23, 8, 9, 20), (24, 12, 13, 28), (30, 28, 13, 50), (40, 37, 12, 46), (36, 54, 55), (10, 16, 17, 11), (26, 47, 45), (8, 14, 15, 9), (0, 23, 20, 2), (27, 33, 21, 6), (6, 21, 22, 4), (38, 43, 23, 0), (4, 22, 32, 25), (11, 17, 30, 52, 53), (17, 5, 28, 30), (7, 24, 28, 5), (22, 53, 29, 32), (19, 12, 44), (2, 20, 42, 34), (9, 15, 40, 49, 48), (15, 3, 37, 40), (2, 34, 38, 0), (20, 48, 39, 42), (12, 37, 35, 13), (18, 13, 51), (46, 49, 40), (47, 44, 31), (44, 12, 24, 31), (48, 20, 9), (45, 47, 31, 16, 10), (48, 49, 39), (21, 45, 10), (46, 12, 19), (50, 13, 18), (23, 55, 8), (51, 13, 35, 41), (54, 51, 41), (50, 52, 30), (53, 52, 29), (53, 22, 11), (55, 54, 41, 14, 8), (32, 29, 67, 62), (51, 54, 72, 77), (39, 49, 74, 75), (18, 51, 77, 59), (19, 44, 76, 57), (44, 47, 64, 76), (54, 36, 73, 72), (49, 46, 56, 74), (34, 42, 70, 71), (29, 52, 66, 67), (63, 62, 60, 61), (62, 67, 65, 60), (67, 66, 64, 65), (66, 58, 76, 64), (58, 59, 57, 76), (59, 77, 56, 57), (77, 72, 74, 56), (75, 74, 72, 73), (71, 70, 68, 69), (70, 75, 73, 68), (52, 50, 58, 66), (26, 33, 60, 65), (38, 34, 71, 69), (33, 27, 61, 60), (27, 25, 63, 61), (42, 39, 75, 70), (25, 32, 62, 63), (46, 19, 57, 56), (36, 43, 68, 73), (47, 26, 65, 64), (50, 18, 59, 58), (43, 38, 69, 68)])
_uv = me_cube_012.uv_layers.new(name='UVMap')
_uv.uv.foreach_set('vector', [0.5625, 0.0, 0.625, 0.0, 0.625, 0.25, 0.5625, 0.25, 0.5625, 0.4375, 0.625, 0.4375, 0.625, 0.5, 0.5625, 0.5, 0.5625, 0.5, 0.625, 0.5, 0.625, 0.75, 0.5625, 0.75, 0.5625, 0.9375, 0.625, 0.9375, 0.625, 1.0, 0.5625, 1.0, 0.3125, 0.5, 0.375, 0.5, 0.375, 0.75, 0.3125, 0.75, 0.8125, 0.5, 0.875, 0.5, 0.875, 0.75, 0.8125, 0.75, 0.4375, 0.9375, 0.5, 0.9375, 0.5, 0.9582, 0.4375, 1.0, 0.4375, 0.5, 0.5, 0.5, 0.5, 0.75, 0.4375, 0.75, 0.4375, 0.4375, 0.5, 0.4375, 0.5, 0.4583, 0.4375, 0.5, 0.4375, 0.0, 0.5, 0.0, 0.5, 0.25, 0.4375, 0.25, 0.6875, 0.5, 0.75, 0.5, 0.75, 0.75, 0.6875, 0.75, 0.5625, 0.8125, 0.625, 0.8125, 0.625, 0.875, 0.5625, 0.8333, 0.5625, 0.3125, 0.625, 0.3125, 0.625, 0.375, 0.5625, 0.3333, 0.5, 0.9375, 0.5311, 0.9375, 0.5, 0.9582, 0.5, 0.5, 0.5625, 0.5, 0.5625, 0.75, 0.5, 0.75, 0.5, 0.4375, 0.5313, 0.4375, 0.5, 0.4583, 0.5, 0.0, 0.5625, 0.0, 0.5625, 0.25, 0.5, 0.25, 0.375, 0.0, 0.4375, 0.0, 0.4375, 0.25, 0.375, 0.25, 0.375, 0.4375, 0.4375, 0.4375, 0.4375, 0.5, 0.375, 0.5, 0.375, 0.5, 0.4375, 0.5, 0.4375, 0.75, 0.375, 0.75, 0.375, 0.9375, 0.4375, 0.9375, 0.4375, 1.0, 0.375, 1.0, 0.375, 0.75, 0.4375, 0.75, 0.4375, 0.8125, 0.375, 0.8125, 0.5, 0.75, 0.5625, 0.75, 0.5625, 0.8125, 0.5312, 0.8125, 0.5, 0.7917, 0.5625, 0.75, 0.625, 0.75, 0.625, 0.8125, 0.5625, 0.8125, 0.625, 0.5, 0.6875, 0.5, 0.6875, 0.75, 0.625, 0.75, 0.4375, 0.75, 0.5, 0.7917, 0.5, 0.8125, 0.4375, 0.8125, 0.5625, 0.375, 0.625, 0.375, 0.5625, 0.4167, 0.375, 0.25, 0.4375, 0.25, 0.4375, 0.3125, 0.375, 0.3125, 0.5, 0.25, 0.5625, 0.25, 0.5625, 0.3125, 0.5312, 0.3125, 0.5, 0.2917, 0.5625, 0.25, 0.625, 0.25, 0.625, 0.3125, 0.5625, 0.3125, 0.125, 0.5, 0.1875, 0.5, 0.1875, 0.75, 0.125, 0.75, 0.4375, 0.25, 0.5, 0.2917, 0.5, 0.3125, 0.4375, 0.3125, 0.75, 0.5, 0.8125, 0.5, 0.8125, 0.75, 0.75, 0.75, 0.5625, 0.875, 0.625, 0.875, 0.5625, 0.9166, 0.5625, 0.3333, 0.5312, 0.3125, 0.5625, 0.3125, 0.5313, 0.4375, 0.5625, 0.4167, 0.5625, 0.4375, 0.5625, 0.4167, 0.625, 0.375, 0.625, 0.4375, 0.5625, 0.4375, 0.5, 0.2917, 0.4375, 0.25, 0.5, 0.25, 0.5, 0.4583, 0.5313, 0.4375, 0.5625, 0.4375, 0.5625, 0.5, 0.5, 0.5, 0.5, 0.2917, 0.5312, 0.3125, 0.5, 0.3125, 0.4375, 0.5, 0.5, 0.4583, 0.5, 0.5, 0.5625, 0.3333, 0.625, 0.375, 0.5625, 0.375, 0.5625, 0.8333, 0.625, 0.875, 0.5625, 0.875, 0.4375, 1.0, 0.5, 0.9582, 0.5, 1.0, 0.5625, 0.9166, 0.625, 0.875, 0.625, 0.9375, 0.5625, 0.9375, 0.5311, 0.9375, 0.5625, 0.9166, 0.5625, 0.9375, 0.5625, 0.8333, 0.5312, 0.8125, 0.5625, 0.8125, 0.5, 0.7917, 0.5312, 0.8125, 0.5, 0.8125, 0.5, 0.7917, 0.4375, 0.75, 0.5, 0.75, 0.5, 0.9582, 0.5311, 0.9375, 0.5625, 0.9375, 0.5625, 1.0, 0.5, 1.0, 0.4375, 0.8125, 0.5, 0.8125, 0.5, 0.8125, 0.4375, 0.8125, 0.5625, 0.9166, 0.5311, 0.9375, 0.5311, 0.9375, 0.5625, 0.9166, 0.5, 0.3125, 0.5312, 0.3125, 0.5312, 0.3125, 0.5, 0.3125, 0.5625, 0.875, 0.5625, 0.9166, 0.5625, 0.9166, 0.5625, 0.875, 0.5625, 0.375, 0.5625, 0.4167, 0.5625, 0.4167, 0.5625, 0.375, 0.5625, 0.4167, 0.5313, 0.4375, 0.5313, 0.4375, 0.5625, 0.4167, 0.5311, 0.9375, 0.5, 0.9375, 0.5, 0.9375, 0.5311, 0.9375, 0.5312, 0.3125, 0.5625, 0.3333, 0.5625, 0.3333, 0.5312, 0.3125, 0.375, 0.3125, 0.4375, 0.3125, 0.4375, 0.3125, 0.375, 0.3125, 0.5, 0.8125, 0.5312, 0.8125, 0.5312, 0.8125, 0.5, 0.8125, 0.375, 0.8125, 0.4375, 0.8125, 0.4375, 0.4375, 0.375, 0.4375, 0.4375, 0.8125, 0.5, 0.8125, 0.5, 0.4375, 0.4375, 0.4375, 0.5, 0.8125, 0.5312, 0.8125, 0.5313, 0.4375, 0.5, 0.4375, 0.5312, 0.8125, 0.5625, 0.8333, 0.5625, 0.4167, 0.5313, 0.4375, 0.5625, 0.8333, 0.5625, 0.875, 0.5625, 0.375, 0.5625, 0.4167, 0.5625, 0.875, 0.5625, 0.9166, 0.5625, 0.3333, 0.5625, 0.375, 0.5625, 0.9166, 0.5311, 0.9375, 0.5312, 0.3125, 0.5625, 0.3333, 0.5, 0.3125, 0.5312, 0.3125, 0.5311, 0.9375, 0.5, 0.9375, 0.375, 0.3125, 0.4375, 0.3125, 0.4375, 0.9375, 0.375, 0.9375, 0.4375, 0.3125, 0.5, 0.3125, 0.5, 0.9375, 0.4375, 0.9375, 0.5312, 0.8125, 0.5625, 0.8333, 0.5625, 0.8333, 0.5312, 0.8125, 0.5, 0.4375, 0.4375, 0.4375, 0.4375, 0.4375, 0.5, 0.4375, 0.1875, 0.75, 0.1875, 0.5, 0.1875, 0.5, 0.1875, 0.75, 0.4375, 0.4375, 0.375, 0.4375, 0.375, 0.4375, 0.4375, 0.4375, 0.3125, 0.5, 0.3125, 0.75, 0.3125, 0.75, 0.3125, 0.5, 0.4375, 0.3125, 0.5, 0.3125, 0.5, 0.3125, 0.4375, 0.3125, 0.375, 0.8125, 0.4375, 0.8125, 0.4375, 0.8125, 0.375, 0.8125, 0.5625, 0.3333, 0.5625, 0.375, 0.5625, 0.375, 0.5625, 0.3333, 0.5, 0.9375, 0.4375, 0.9375, 0.4375, 0.9375, 0.5, 0.9375, 0.5313, 0.4375, 0.5, 0.4375, 0.5, 0.4375, 0.5313, 0.4375, 0.5625, 0.8333, 0.5625, 0.875, 0.5625, 0.875, 0.5625, 0.8333, 0.4375, 0.9375, 0.375, 0.9375, 0.375, 0.9375, 0.4375, 0.9375])
me_cube_012.use_remesh_fix_poles = True
me_cube_012.use_remesh_preserve_attributes = False
me_cube_012.use_mirror_vertex_groups = False
me_cube_012.update()
me_cylinder_002 = bpy.data.meshes.new('Cylinder.002')
me_cylinder_002.from_pydata([(0.0, 1.0, -1.0), (0.0, 1.0, 1.0), (0.1951, 0.9808, -1.0), (0.1951, 0.9808, 1.0), (0.3827, 0.9239, -1.0), (0.3827, 0.9239, 1.0), (0.5556, 0.8315, -1.0), (0.5556, 0.8315, 1.0), (0.7071, 0.7071, -1.0), (0.7071, 0.7071, 1.0), (0.8315, 0.5556, -1.0), (0.8315, 0.5556, 1.0), (0.9239, 0.3827, -1.0), (0.9239, 0.3827, 1.0), (0.9808, 0.1951, -1.0), (0.9808, 0.1951, 1.0), (1.0, 7.55e-08, -1.0), (1.0, 7.55e-08, 1.0), (0.9808, -0.1951, -1.0), (0.9808, -0.1951, 1.0), (0.9239, -0.3827, -1.0), (0.9239, -0.3827, 1.0), (0.8315, -0.5556, -1.0), (0.8315, -0.5556, 1.0), (0.7071, -0.7071, -1.0), (0.7071, -0.7071, 1.0), (0.5556, -0.8315, -1.0), (0.5556, -0.8315, 1.0), (0.3827, -0.9239, -1.0), (0.3827, -0.9239, 1.0), (0.1951, -0.9808, -1.0), (0.1951, -0.9808, 1.0), (-3.258e-07, -1.0, -1.0), (-3.258e-07, -1.0, 1.0), (-0.1951, -0.9808, -1.0), (-0.1951, -0.9808, 1.0), (-0.3827, -0.9239, -1.0), (-0.3827, -0.9239, 1.0), (-0.5556, -0.8315, -1.0), (-0.5556, -0.8315, 1.0), (-0.7071, -0.7071, -1.0), (-0.7071, -0.7071, 1.0), (-0.8315, -0.5556, -1.0), (-0.8315, -0.5556, 1.0), (-0.9239, -0.3827, -1.0), (-0.9239, -0.3827, 1.0), (-0.9808, -0.1951, -1.0), (-0.9808, -0.1951, 1.0), (-1.0, 9.656e-07, -1.0), (-1.0, 9.656e-07, 1.0), (-0.9808, 0.1951, -1.0), (-0.9808, 0.1951, 1.0), (-0.9239, 0.3827, -1.0), (-0.9239, 0.3827, 1.0), (-0.8315, 0.5556, -1.0), (-0.8315, 0.5556, 1.0), (-0.7071, 0.7071, -1.0), (-0.7071, 0.7071, 1.0), (-0.5556, 0.8315, -1.0), (-0.5556, 0.8315, 1.0), (-0.3827, 0.9239, -1.0), (-0.3827, 0.9239, 1.0), (-0.1951, 0.9808, -1.0), (-0.1951, 0.9808, 1.0)], [], [(0, 1, 3, 2), (2, 3, 5, 4), (4, 5, 7, 6), (6, 7, 9, 8), (8, 9, 11, 10), (10, 11, 13, 12), (12, 13, 15, 14), (14, 15, 17, 16), (16, 17, 19, 18), (18, 19, 21, 20), (20, 21, 23, 22), (22, 23, 25, 24), (24, 25, 27, 26), (26, 27, 29, 28), (28, 29, 31, 30), (30, 31, 33, 32), (32, 33, 35, 34), (34, 35, 37, 36), (36, 37, 39, 38), (38, 39, 41, 40), (40, 41, 43, 42), (42, 43, 45, 44), (44, 45, 47, 46), (46, 47, 49, 48), (48, 49, 51, 50), (50, 51, 53, 52), (52, 53, 55, 54), (54, 55, 57, 56), (56, 57, 59, 58), (58, 59, 61, 60), (3, 1, 63, 61, 59, 57, 55, 53, 51, 49, 47, 45, 43, 41, 39, 37, 35, 33, 31, 29, 27, 25, 23, 21, 19, 17, 15, 13, 11, 9, 7, 5), (60, 61, 63, 62), (62, 63, 1, 0), (0, 2, 4, 6, 8, 10, 12, 14, 16, 18, 20, 22, 24, 26, 28, 30, 32, 34, 36, 38, 40, 42, 44, 46, 48, 50, 52, 54, 56, 58, 60, 62)])
_uv = me_cylinder_002.uv_layers.new(name='UVMap')
_uv.uv.foreach_set('vector', [1.0, 0.5, 1.0, 1.0, 0.9688, 1.0, 0.9688, 0.5, 0.9688, 0.5, 0.9688, 1.0, 0.9375, 1.0, 0.9375, 0.5, 0.9375, 0.5, 0.9375, 1.0, 0.9062, 1.0, 0.9062, 0.5, 0.9062, 0.5, 0.9062, 1.0, 0.875, 1.0, 0.875, 0.5, 0.875, 0.5, 0.875, 1.0, 0.8438, 1.0, 0.8438, 0.5, 0.8438, 0.5, 0.8438, 1.0, 0.8125, 1.0, 0.8125, 0.5, 0.8125, 0.5, 0.8125, 1.0, 0.7812, 1.0, 0.7812, 0.5, 0.7812, 0.5, 0.7812, 1.0, 0.75, 1.0, 0.75, 0.5, 0.75, 0.5, 0.75, 1.0, 0.7188, 1.0, 0.7188, 0.5, 0.7188, 0.5, 0.7188, 1.0, 0.6875, 1.0, 0.6875, 0.5, 0.6875, 0.5, 0.6875, 1.0, 0.6562, 1.0, 0.6562, 0.5, 0.6562, 0.5, 0.6562, 1.0, 0.625, 1.0, 0.625, 0.5, 0.625, 0.5, 0.625, 1.0, 0.5938, 1.0, 0.5938, 0.5, 0.5938, 0.5, 0.5938, 1.0, 0.5625, 1.0, 0.5625, 0.5, 0.5625, 0.5, 0.5625, 1.0, 0.5312, 1.0, 0.5312, 0.5, 0.5312, 0.5, 0.5312, 1.0, 0.5, 1.0, 0.5, 0.5, 0.5, 0.5, 0.5, 1.0, 0.4688, 1.0, 0.4688, 0.5, 0.4688, 0.5, 0.4688, 1.0, 0.4375, 1.0, 0.4375, 0.5, 0.4375, 0.5, 0.4375, 1.0, 0.4062, 1.0, 0.4062, 0.5, 0.4062, 0.5, 0.4062, 1.0, 0.375, 1.0, 0.375, 0.5, 0.375, 0.5, 0.375, 1.0, 0.3438, 1.0, 0.3438, 0.5, 0.3438, 0.5, 0.3438, 1.0, 0.3125, 1.0, 0.3125, 0.5, 0.3125, 0.5, 0.3125, 1.0, 0.2812, 1.0, 0.2812, 0.5, 0.2812, 0.5, 0.2812, 1.0, 0.25, 1.0, 0.25, 0.5, 0.25, 0.5, 0.25, 1.0, 0.2188, 1.0, 0.2188, 0.5, 0.2188, 0.5, 0.2188, 1.0, 0.1875, 1.0, 0.1875, 0.5, 0.1875, 0.5, 0.1875, 1.0, 0.1562, 1.0, 0.1562, 0.5, 0.1562, 0.5, 0.1562, 1.0, 0.125, 1.0, 0.125, 0.5, 0.125, 0.5, 0.125, 1.0, 0.09375, 1.0, 0.09375, 0.5, 0.09375, 0.5, 0.09375, 1.0, 0.0625, 1.0, 0.0625, 0.5, 0.2968, 0.4854, 0.25, 0.49, 0.2032, 0.4854, 0.1582, 0.4717, 0.1167, 0.4496, 0.08029, 0.4197, 0.05045, 0.3833, 0.02827, 0.3418, 0.01461, 0.2968, 0.01, 0.25, 0.01461, 0.2032, 0.02827, 0.1582, 0.05045, 0.1167, 0.08029, 0.08029, 0.1167, 0.05045, 0.1582, 0.02827, 0.2032, 0.01461, 0.25, 0.01, 0.2968, 0.01461, 0.3418, 0.02827, 0.3833, 0.05045, 0.4197, 0.08029, 0.4496, 0.1167, 0.4717, 0.1582, 0.4854, 0.2032, 0.49, 0.25, 0.4854, 0.2968, 0.4717, 0.3418, 0.4496, 0.3833, 0.4197, 0.4197, 0.3833, 0.4496, 0.3418, 0.4717, 0.0625, 0.5, 0.0625, 1.0, 0.03125, 1.0, 0.03125, 0.5, 0.03125, 0.5, 0.03125, 1.0, 0.0, 1.0, 0.0, 0.5, 0.75, 0.49, 0.7968, 0.4854, 0.8418, 0.4717, 0.8833, 0.4496, 0.9197, 0.4197, 0.9496, 0.3833, 0.9717, 0.3418, 0.9854, 0.2968, 0.99, 0.25, 0.9854, 0.2032, 0.9717, 0.1582, 0.9496, 0.1167, 0.9197, 0.08029, 0.8833, 0.05045, 0.8418, 0.02827, 0.7968, 0.01461, 0.75, 0.01, 0.7032, 0.01461, 0.6582, 0.02827, 0.6167, 0.05045, 0.5803, 0.08029, 0.5504, 0.1167, 0.5283, 0.1582, 0.5146, 0.2032, 0.51, 0.25, 0.5146, 0.2968, 0.5283, 0.3418, 0.5504, 0.3833, 0.5803, 0.4197, 0.6167, 0.4496, 0.6582, 0.4717, 0.7032, 0.4854])
me_cylinder_002.use_remesh_fix_poles = True
me_cylinder_002.use_remesh_preserve_attributes = False
me_cylinder_002.use_mirror_vertex_groups = False
me_cylinder_002.update()
me_cylinder_003 = bpy.data.meshes.new('Cylinder.003')
me_cylinder_003.from_pydata([(0.0, 1.0, -1.0), (0.0, 1.0, 1.0), (0.1951, 0.9808, -1.0), (0.1951, 0.9808, 1.0), (0.3827, 0.9239, -1.0), (0.3827, 0.9239, 1.0), (0.5556, 0.8315, -1.0), (0.5556, 0.8315, 1.0), (0.7071, 0.7071, -1.0), (0.7071, 0.7071, 1.0), (0.8315, 0.5556, -1.0), (0.8315, 0.5556, 1.0), (0.9239, 0.3827, -1.0), (0.9239, 0.3827, 1.0), (0.9808, 0.1951, -1.0), (0.9808, 0.1951, 1.0), (1.0, 7.55e-08, -1.0), (1.0, 7.55e-08, 1.0), (0.9808, -0.1951, -1.0), (0.9808, -0.1951, 1.0), (0.9239, -0.3827, -1.0), (0.9239, -0.3827, 1.0), (0.8315, -0.5556, -1.0), (0.8315, -0.5556, 1.0), (0.7071, -0.7071, -1.0), (0.7071, -0.7071, 1.0), (0.5556, -0.8315, -1.0), (0.5556, -0.8315, 1.0), (0.3827, -0.9239, -1.0), (0.3827, -0.9239, 1.0), (0.1951, -0.9808, -1.0), (0.1951, -0.9808, 1.0), (-3.258e-07, -1.0, -1.0), (-3.258e-07, -1.0, 1.0), (-0.1951, -0.9808, -1.0), (-0.1951, -0.9808, 1.0), (-0.3827, -0.9239, -1.0), (-0.3827, -0.9239, 1.0), (-0.5556, -0.8315, -1.0), (-0.5556, -0.8315, 1.0), (-0.7071, -0.7071, -1.0), (-0.7071, -0.7071, 1.0), (-0.8315, -0.5556, -1.0), (-0.8315, -0.5556, 1.0), (-0.9239, -0.3827, -1.0), (-0.9239, -0.3827, 1.0), (-0.9808, -0.1951, -1.0), (-0.9808, -0.1951, 1.0), (-1.0, 9.656e-07, -1.0), (-1.0, 9.656e-07, 1.0), (-0.9808, 0.1951, -1.0), (-0.9808, 0.1951, 1.0), (-0.9239, 0.3827, -1.0), (-0.9239, 0.3827, 1.0), (-0.8315, 0.5556, -1.0), (-0.8315, 0.5556, 1.0), (-0.7071, 0.7071, -1.0), (-0.7071, 0.7071, 1.0), (-0.5556, 0.8315, -1.0), (-0.5556, 0.8315, 1.0), (-0.3827, 0.9239, -1.0), (-0.3827, 0.9239, 1.0), (-0.1951, 0.9808, -1.0), (-0.1951, 0.9808, 1.0)], [], [(0, 1, 3, 2), (2, 3, 5, 4), (4, 5, 7, 6), (6, 7, 9, 8), (8, 9, 11, 10), (10, 11, 13, 12), (12, 13, 15, 14), (14, 15, 17, 16), (16, 17, 19, 18), (18, 19, 21, 20), (20, 21, 23, 22), (22, 23, 25, 24), (24, 25, 27, 26), (26, 27, 29, 28), (28, 29, 31, 30), (30, 31, 33, 32), (32, 33, 35, 34), (34, 35, 37, 36), (36, 37, 39, 38), (38, 39, 41, 40), (40, 41, 43, 42), (42, 43, 45, 44), (44, 45, 47, 46), (46, 47, 49, 48), (48, 49, 51, 50), (50, 51, 53, 52), (52, 53, 55, 54), (54, 55, 57, 56), (56, 57, 59, 58), (58, 59, 61, 60), (3, 1, 63, 61, 59, 57, 55, 53, 51, 49, 47, 45, 43, 41, 39, 37, 35, 33, 31, 29, 27, 25, 23, 21, 19, 17, 15, 13, 11, 9, 7, 5), (60, 61, 63, 62), (62, 63, 1, 0), (0, 2, 4, 6, 8, 10, 12, 14, 16, 18, 20, 22, 24, 26, 28, 30, 32, 34, 36, 38, 40, 42, 44, 46, 48, 50, 52, 54, 56, 58, 60, 62)])
_uv = me_cylinder_003.uv_layers.new(name='UVMap')
_uv.uv.foreach_set('vector', [1.0, 0.5, 1.0, 1.0, 0.9688, 1.0, 0.9688, 0.5, 0.9688, 0.5, 0.9688, 1.0, 0.9375, 1.0, 0.9375, 0.5, 0.9375, 0.5, 0.9375, 1.0, 0.9062, 1.0, 0.9062, 0.5, 0.9062, 0.5, 0.9062, 1.0, 0.875, 1.0, 0.875, 0.5, 0.875, 0.5, 0.875, 1.0, 0.8438, 1.0, 0.8438, 0.5, 0.8438, 0.5, 0.8438, 1.0, 0.8125, 1.0, 0.8125, 0.5, 0.8125, 0.5, 0.8125, 1.0, 0.7812, 1.0, 0.7812, 0.5, 0.7812, 0.5, 0.7812, 1.0, 0.75, 1.0, 0.75, 0.5, 0.75, 0.5, 0.75, 1.0, 0.7188, 1.0, 0.7188, 0.5, 0.7188, 0.5, 0.7188, 1.0, 0.6875, 1.0, 0.6875, 0.5, 0.6875, 0.5, 0.6875, 1.0, 0.6562, 1.0, 0.6562, 0.5, 0.6562, 0.5, 0.6562, 1.0, 0.625, 1.0, 0.625, 0.5, 0.625, 0.5, 0.625, 1.0, 0.5938, 1.0, 0.5938, 0.5, 0.5938, 0.5, 0.5938, 1.0, 0.5625, 1.0, 0.5625, 0.5, 0.5625, 0.5, 0.5625, 1.0, 0.5312, 1.0, 0.5312, 0.5, 0.5312, 0.5, 0.5312, 1.0, 0.5, 1.0, 0.5, 0.5, 0.5, 0.5, 0.5, 1.0, 0.4688, 1.0, 0.4688, 0.5, 0.4688, 0.5, 0.4688, 1.0, 0.4375, 1.0, 0.4375, 0.5, 0.4375, 0.5, 0.4375, 1.0, 0.4062, 1.0, 0.4062, 0.5, 0.4062, 0.5, 0.4062, 1.0, 0.375, 1.0, 0.375, 0.5, 0.375, 0.5, 0.375, 1.0, 0.3438, 1.0, 0.3438, 0.5, 0.3438, 0.5, 0.3438, 1.0, 0.3125, 1.0, 0.3125, 0.5, 0.3125, 0.5, 0.3125, 1.0, 0.2812, 1.0, 0.2812, 0.5, 0.2812, 0.5, 0.2812, 1.0, 0.25, 1.0, 0.25, 0.5, 0.25, 0.5, 0.25, 1.0, 0.2188, 1.0, 0.2188, 0.5, 0.2188, 0.5, 0.2188, 1.0, 0.1875, 1.0, 0.1875, 0.5, 0.1875, 0.5, 0.1875, 1.0, 0.1562, 1.0, 0.1562, 0.5, 0.1562, 0.5, 0.1562, 1.0, 0.125, 1.0, 0.125, 0.5, 0.125, 0.5, 0.125, 1.0, 0.09375, 1.0, 0.09375, 0.5, 0.09375, 0.5, 0.09375, 1.0, 0.0625, 1.0, 0.0625, 0.5, 0.2968, 0.4854, 0.25, 0.49, 0.2032, 0.4854, 0.1582, 0.4717, 0.1167, 0.4496, 0.08029, 0.4197, 0.05045, 0.3833, 0.02827, 0.3418, 0.01461, 0.2968, 0.01, 0.25, 0.01461, 0.2032, 0.02827, 0.1582, 0.05045, 0.1167, 0.08029, 0.08029, 0.1167, 0.05045, 0.1582, 0.02827, 0.2032, 0.01461, 0.25, 0.01, 0.2968, 0.01461, 0.3418, 0.02827, 0.3833, 0.05045, 0.4197, 0.08029, 0.4496, 0.1167, 0.4717, 0.1582, 0.4854, 0.2032, 0.49, 0.25, 0.4854, 0.2968, 0.4717, 0.3418, 0.4496, 0.3833, 0.4197, 0.4197, 0.3833, 0.4496, 0.3418, 0.4717, 0.0625, 0.5, 0.0625, 1.0, 0.03125, 1.0, 0.03125, 0.5, 0.03125, 0.5, 0.03125, 1.0, 0.0, 1.0, 0.0, 0.5, 0.75, 0.49, 0.7968, 0.4854, 0.8418, 0.4717, 0.8833, 0.4496, 0.9197, 0.4197, 0.9496, 0.3833, 0.9717, 0.3418, 0.9854, 0.2968, 0.99, 0.25, 0.9854, 0.2032, 0.9717, 0.1582, 0.9496, 0.1167, 0.9197, 0.08029, 0.8833, 0.05045, 0.8418, 0.02827, 0.7968, 0.01461, 0.75, 0.01, 0.7032, 0.01461, 0.6582, 0.02827, 0.6167, 0.05045, 0.5803, 0.08029, 0.5504, 0.1167, 0.5283, 0.1582, 0.5146, 0.2032, 0.51, 0.25, 0.5146, 0.2968, 0.5283, 0.3418, 0.5504, 0.3833, 0.5803, 0.4197, 0.6167, 0.4496, 0.6582, 0.4717, 0.7032, 0.4854])
me_cylinder_003.use_remesh_fix_poles = True
me_cylinder_003.use_remesh_preserve_attributes = False
me_cylinder_003.use_mirror_vertex_groups = False
me_cylinder_003.update()
me_cube_013 = bpy.data.meshes.new('Cube.013')
me_cube_013.from_pydata([(1.0, 1.0, 1.0), (1.0, 1.0, -1.0), (1.0, -1.0, 1.0), (1.0, -1.0, -1.0), (-1.0, 1.0, 1.0), (-1.0, 1.0, -1.0), (-1.0, -1.0, 1.0), (-1.0, -1.0, -1.0)], [], [(0, 4, 6, 2), (3, 2, 6, 7), (7, 6, 4, 5), (5, 1, 3, 7), (1, 0, 2, 3), (5, 4, 0, 1)])
_uv = me_cube_013.uv_layers.new(name='UVMap')
_uv.uv.foreach_set('vector', [0.625, 0.5, 0.875, 0.5, 0.875, 0.75, 0.625, 0.75, 0.375, 0.75, 0.625, 0.75, 0.625, 1.0, 0.375, 1.0, 0.375, 0.0, 0.625, 0.0, 0.625, 0.25, 0.375, 0.25, 0.125, 0.5, 0.375, 0.5, 0.375, 0.75, 0.125, 0.75, 0.375, 0.5, 0.625, 0.5, 0.625, 0.75, 0.375, 0.75, 0.375, 0.25, 0.625, 0.25, 0.625, 0.5, 0.375, 0.5])
me_cube_013.materials.append(mat_material_011)
me_cube_013.use_remesh_preserve_volume = False
me_cube_013.use_remesh_preserve_attributes = False
me_cube_013.use_mirror_vertex_groups = False
me_cube_013.update()
me_cube_014 = bpy.data.meshes.new('Cube.014')
me_cube_014.from_pydata([(1.0, 1.0, 1.0), (1.0, 1.0, -1.0), (1.0, -1.0, 1.0), (1.0, -1.0, -1.0), (-1.0, 1.0, 1.0), (-1.0, 1.0, -1.0), (-1.0, -1.0, 1.0), (-1.0, -1.0, -1.0)], [], [(0, 4, 6, 2), (3, 2, 6, 7), (7, 6, 4, 5), (5, 1, 3, 7), (1, 0, 2, 3), (5, 4, 0, 1)])
_uv = me_cube_014.uv_layers.new(name='UVMap')
_uv.uv.foreach_set('vector', [0.625, 0.5, 0.875, 0.5, 0.875, 0.75, 0.625, 0.75, 0.375, 0.75, 0.625, 0.75, 0.625, 1.0, 0.375, 1.0, 0.375, 0.0, 0.625, 0.0, 0.625, 0.25, 0.375, 0.25, 0.125, 0.5, 0.375, 0.5, 0.375, 0.75, 0.125, 0.75, 0.375, 0.5, 0.625, 0.5, 0.625, 0.75, 0.375, 0.75, 0.375, 0.25, 0.625, 0.25, 0.625, 0.5, 0.375, 0.5])
me_cube_014.materials.append(mat_material_012)
me_cube_014.use_remesh_preserve_volume = False
me_cube_014.use_remesh_preserve_attributes = False
me_cube_014.use_mirror_vertex_groups = False
me_cube_014.update()
me_cube_015 = bpy.data.meshes.new('Cube.015')
me_cube_015.from_pydata([(1.0, 1.0, 1.0), (1.0, 1.0, -1.0), (1.0, -1.0, 1.0), (1.0, -1.0, -1.0), (-1.0, 1.0, 1.0), (-1.0, 1.0, -1.0), (-1.0, -1.0, 1.0), (-1.0, -1.0, -1.0)], [], [(0, 4, 6, 2), (3, 2, 6, 7), (7, 6, 4, 5), (5, 1, 3, 7), (1, 0, 2, 3), (5, 4, 0, 1)])
_uv = me_cube_015.uv_layers.new(name='UVMap')
_uv.uv.foreach_set('vector', [0.625, 0.5, 0.875, 0.5, 0.875, 0.75, 0.625, 0.75, 0.375, 0.75, 0.625, 0.75, 0.625, 1.0, 0.375, 1.0, 0.375, 0.0, 0.625, 0.0, 0.625, 0.25, 0.375, 0.25, 0.125, 0.5, 0.375, 0.5, 0.375, 0.75, 0.125, 0.75, 0.375, 0.5, 0.625, 0.5, 0.625, 0.75, 0.375, 0.75, 0.375, 0.25, 0.625, 0.25, 0.625, 0.5, 0.375, 0.5])
me_cube_015.materials.append(mat_material_013)
me_cube_015.use_remesh_preserve_volume = False
me_cube_015.use_remesh_preserve_attributes = False
me_cube_015.use_mirror_vertex_groups = False
me_cube_015.update()
me_cube_016 = bpy.data.meshes.new('Cube.016')
me_cube_016.from_pydata([(1.0, 1.0, 1.0), (1.0, 1.0, -1.0), (1.0, -1.0, 1.0), (1.0, -1.0, -1.0), (-1.0, 1.0, 1.0), (-1.0, 1.0, -1.0), (-1.0, -1.0, 1.0), (-1.0, -1.0, -1.0)], [], [(0, 4, 6, 2), (3, 2, 6, 7), (7, 6, 4, 5), (5, 1, 3, 7), (1, 0, 2, 3), (5, 4, 0, 1)])
_uv = me_cube_016.uv_layers.new(name='UVMap')
_uv.uv.foreach_set('vector', [0.625, 0.5, 0.875, 0.5, 0.875, 0.75, 0.625, 0.75, 0.375, 0.75, 0.625, 0.75, 0.625, 1.0, 0.375, 1.0, 0.375, 0.0, 0.625, 0.0, 0.625, 0.25, 0.375, 0.25, 0.125, 0.5, 0.375, 0.5, 0.375, 0.75, 0.125, 0.75, 0.375, 0.5, 0.625, 0.5, 0.625, 0.75, 0.375, 0.75, 0.375, 0.25, 0.625, 0.25, 0.625, 0.5, 0.375, 0.5])
me_cube_016.materials.append(mat_material_014)
me_cube_016.use_remesh_preserve_volume = False
me_cube_016.use_remesh_preserve_attributes = False
me_cube_016.use_mirror_vertex_groups = False
me_cube_016.update()
me_cube_017 = bpy.data.meshes.new('Cube.017')
me_cube_017.from_pydata([(1.0, 1.0, 1.0), (1.0, 1.0, -1.0), (1.0, -1.0, 1.0), (1.0, -1.0, -1.0), (-1.0, 1.0, 1.0), (-1.0, 1.0, -1.0), (-1.0, -1.0, 1.0), (-1.0, -1.0, -1.0)], [], [(0, 4, 6, 2), (3, 2, 6, 7), (7, 6, 4, 5), (5, 1, 3, 7), (1, 0, 2, 3), (5, 4, 0, 1)])
_uv = me_cube_017.uv_layers.new(name='UVMap')
_uv.uv.foreach_set('vector', [0.625, 0.5, 0.875, 0.5, 0.875, 0.75, 0.625, 0.75, 0.375, 0.75, 0.625, 0.75, 0.625, 1.0, 0.375, 1.0, 0.375, 0.0, 0.625, 0.0, 0.625, 0.25, 0.375, 0.25, 0.125, 0.5, 0.375, 0.5, 0.375, 0.75, 0.125, 0.75, 0.375, 0.5, 0.625, 0.5, 0.625, 0.75, 0.375, 0.75, 0.375, 0.25, 0.625, 0.25, 0.625, 0.5, 0.375, 0.5])
me_cube_017.materials.append(mat_material_015)
me_cube_017.use_remesh_preserve_volume = False
me_cube_017.use_remesh_preserve_attributes = False
me_cube_017.use_mirror_vertex_groups = False
me_cube_017.update()
me_cube_018 = bpy.data.meshes.new('Cube.018')
me_cube_018.from_pydata([(1.0, 1.0, 1.0), (1.0, 1.0, -1.0), (1.0, -1.0, 1.0), (1.0, -1.0, -1.0), (-1.0, 1.0, 1.0), (-1.0, 1.0, -1.0), (-1.0, -1.0, 1.0), (-1.0, -1.0, -1.0)], [], [(0, 4, 6, 2), (3, 2, 6, 7), (7, 6, 4, 5), (5, 1, 3, 7), (1, 0, 2, 3), (5, 4, 0, 1)])
_uv = me_cube_018.uv_layers.new(name='UVMap')
_uv.uv.foreach_set('vector', [0.625, 0.5, 0.875, 0.5, 0.875, 0.75, 0.625, 0.75, 0.375, 0.75, 0.625, 0.75, 0.625, 1.0, 0.375, 1.0, 0.375, 0.0, 0.625, 0.0, 0.625, 0.25, 0.375, 0.25, 0.125, 0.5, 0.375, 0.5, 0.375, 0.75, 0.125, 0.75, 0.375, 0.5, 0.625, 0.5, 0.625, 0.75, 0.375, 0.75, 0.375, 0.25, 0.625, 0.25, 0.625, 0.5, 0.375, 0.5])
me_cube_018.materials.append(mat_material_016)
me_cube_018.use_remesh_preserve_volume = False
me_cube_018.use_remesh_preserve_attributes = False
me_cube_018.use_mirror_vertex_groups = False
me_cube_018.update()
me_cube_019 = bpy.data.meshes.new('Cube.019')
me_cube_019.from_pydata([(1.0, 1.0, 1.0), (1.0, 1.0, -1.0), (1.0, -1.0, 1.0), (1.0, -1.0, -1.0), (-1.0, 1.0, 1.0), (-1.0, 1.0, -1.0), (-1.0, -1.0, 1.0), (-1.0, -1.0, -1.0)], [], [(0, 4, 6, 2), (3, 2, 6, 7), (7, 6, 4, 5), (5, 1, 3, 7), (1, 0, 2, 3), (5, 4, 0, 1)])
_uv = me_cube_019.uv_layers.new(name='UVMap')
_uv.uv.foreach_set('vector', [0.625, 0.5, 0.875, 0.5, 0.875, 0.75, 0.625, 0.75, 0.375, 0.75, 0.625, 0.75, 0.625, 1.0, 0.375, 1.0, 0.375, 0.0, 0.625, 0.0, 0.625, 0.25, 0.375, 0.25, 0.125, 0.5, 0.375, 0.5, 0.375, 0.75, 0.125, 0.75, 0.375, 0.5, 0.625, 0.5, 0.625, 0.75, 0.375, 0.75, 0.375, 0.25, 0.625, 0.25, 0.625, 0.5, 0.375, 0.5])
me_cube_019.materials.append(mat_material_017)
me_cube_019.use_remesh_preserve_volume = False
me_cube_019.use_remesh_preserve_attributes = False
me_cube_019.use_mirror_vertex_groups = False
me_cube_019.update()
me_cube_020 = bpy.data.meshes.new('Cube.020')
me_cube_020.from_pydata([(1.0, 1.0, 1.0), (1.0, 1.0, -1.0), (1.0, -1.0, 1.0), (1.0, -1.0, -1.0), (-1.0, 1.0, 1.0), (-1.0, 1.0, -1.0), (-1.0, -1.0, 1.0), (-1.0, -1.0, -1.0)], [], [(0, 4, 6, 2), (3, 2, 6, 7), (7, 6, 4, 5), (5, 1, 3, 7), (1, 0, 2, 3), (5, 4, 0, 1)])
_uv = me_cube_020.uv_layers.new(name='UVMap')
_uv.uv.foreach_set('vector', [0.625, 0.5, 0.875, 0.5, 0.875, 0.75, 0.625, 0.75, 0.375, 0.75, 0.625, 0.75, 0.625, 1.0, 0.375, 1.0, 0.375, 0.0, 0.625, 0.0, 0.625, 0.25, 0.375, 0.25, 0.125, 0.5, 0.375, 0.5, 0.375, 0.75, 0.125, 0.75, 0.375, 0.5, 0.625, 0.5, 0.625, 0.75, 0.375, 0.75, 0.375, 0.25, 0.625, 0.25, 0.625, 0.5, 0.375, 0.5])
me_cube_020.materials.append(mat_material_018)
me_cube_020.use_remesh_preserve_volume = False
me_cube_020.use_remesh_preserve_attributes = False
me_cube_020.use_mirror_vertex_groups = False
me_cube_020.update()
me_cube_021 = bpy.data.meshes.new('Cube.021')
me_cube_021.from_pydata([(1.0, 1.0, 1.0), (1.0, 1.0, -1.0), (1.0, -1.0, 1.0), (1.0, -1.0, -1.0), (-1.0, 1.0, 1.0), (-1.0, 1.0, -1.0), (-1.0, -1.0, 1.0), (-1.0, -1.0, -1.0)], [], [(0, 4, 6, 2), (3, 2, 6, 7), (7, 6, 4, 5), (5, 1, 3, 7), (1, 0, 2, 3), (5, 4, 0, 1)])
_uv = me_cube_021.uv_layers.new(name='UVMap')
_uv.uv.foreach_set('vector', [0.625, 0.5, 0.875, 0.5, 0.875, 0.75, 0.625, 0.75, 0.375, 0.75, 0.625, 0.75, 0.625, 1.0, 0.375, 1.0, 0.375, 0.0, 0.625, 0.0, 0.625, 0.25, 0.375, 0.25, 0.125, 0.5, 0.375, 0.5, 0.375, 0.75, 0.125, 0.75, 0.375, 0.5, 0.625, 0.5, 0.625, 0.75, 0.375, 0.75, 0.375, 0.25, 0.625, 0.25, 0.625, 0.5, 0.375, 0.5])
me_cube_021.materials.append(mat_material_019)
me_cube_021.use_remesh_preserve_volume = False
me_cube_021.use_remesh_preserve_attributes = False
me_cube_021.use_mirror_vertex_groups = False
me_cube_021.update()
me_cube_022 = bpy.data.meshes.new('Cube.022')
me_cube_022.from_pydata([(0.0, 1.0, 1.0), (1.0, 1.0, -1.0), (0.0, -1.0, 1.0), (1.0, -1.0, -1.0), (-1.0, 1.0, -1.0), (-1.0, -1.0, -1.0)], [], [(3, 2, 5), (5, 2, 0, 4), (4, 1, 3, 5), (1, 0, 2, 3), (4, 0, 1)])
_uv = me_cube_022.uv_layers.new(name='UVMap')
_uv.uv.foreach_set('vector', [0.375, 0.75, 0.625, 1.0, 0.375, 1.0, 0.375, 0.0, 0.625, 0.0, 0.625, 0.25, 0.375, 0.25, 0.125, 0.5, 0.375, 0.5, 0.375, 0.75, 0.125, 0.75, 0.375, 0.5, 0.625, 0.5, 0.625, 0.75, 0.375, 0.75, 0.375, 0.25, 0.625, 0.5, 0.375, 0.5])
me_cube_022.materials.append(mat_material_020)
me_cube_022.use_remesh_preserve_volume = False
me_cube_022.use_remesh_preserve_attributes = False
me_cube_022.use_mirror_vertex_groups = False
me_cube_022.update()
me_cube_024 = bpy.data.meshes.new('Cube.024')
me_cube_024.from_pydata([(-1.0, -1.0, -1.0), (-1.0, 1.0, -1.0), (1.0, -1.0, -1.0), (1.0, -1.0, 1.0), (1.0, 1.0, -1.0), (1.0, 1.0, 1.0)], [], [(1, 5, 4), (2, 3, 0), (0, 3, 5, 1), (3, 2, 4, 5), (2, 0, 1, 4)])
_uv = me_cube_024.uv_layers.new(name='UVMap')
_uv.uv.foreach_set('vector', [0.375, 0.25, 0.625, 0.5, 0.375, 0.5, 0.375, 0.75, 0.625, 0.75, 0.375, 1.0, 0.375, 1.0, 0.625, 0.75, 0.625, 0.5, 0.375, 0.25, 0.625, 0.75, 0.375, 0.75, 0.375, 0.5, 0.625, 0.5, 0.375, 0.75, 0.375, 1.0, 0.375, 0.25, 0.375, 0.5])
me_cube_024.use_remesh_fix_poles = True
me_cube_024.use_remesh_preserve_attributes = False
me_cube_024.use_mirror_vertex_groups = False
me_cube_024.update()
me_cube_025 = bpy.data.meshes.new('Cube.025')
me_cube_025.from_pydata([(-1.0, -1.0, -1.0), (-1.0, 1.0, -1.0), (1.0, -1.0, -1.0), (1.0, -1.0, 1.0), (1.0, 1.0, -1.0), (1.0, 1.0, 1.0)], [], [(1, 5, 4), (2, 3, 0), (0, 3, 5, 1), (3, 2, 4, 5), (2, 0, 1, 4)])
_uv = me_cube_025.uv_layers.new(name='UVMap')
_uv.uv.foreach_set('vector', [0.375, 0.25, 0.625, 0.5, 0.375, 0.5, 0.375, 0.75, 0.625, 0.75, 0.375, 1.0, 0.375, 1.0, 0.625, 0.75, 0.625, 0.5, 0.375, 0.25, 0.625, 0.75, 0.375, 0.75, 0.375, 0.5, 0.625, 0.5, 0.375, 0.75, 0.375, 1.0, 0.375, 0.25, 0.375, 0.5])
me_cube_025.use_remesh_fix_poles = True
me_cube_025.use_remesh_preserve_attributes = False
me_cube_025.use_mirror_vertex_groups = False
me_cube_025.update()
me_cylinder_004 = bpy.data.meshes.new('Cylinder.004')
me_cylinder_004.from_pydata([(0.0, 1.0, -1.0), (0.0, 1.0, 1.0), (0.1951, 0.9808, -1.0), (0.1951, 0.9808, 1.0), (0.3827, 0.9239, -1.0), (0.3827, 0.9239, 1.0), (0.5556, 0.8315, -1.0), (0.5556, 0.8315, 1.0), (0.7071, 0.7071, -1.0), (0.7071, 0.7071, 1.0), (0.8315, 0.5556, -1.0), (0.8315, 0.5556, 1.0), (0.9239, 0.3827, -1.0), (0.9239, 0.3827, 1.0), (0.9808, 0.1951, -1.0), (0.9808, 0.1951, 1.0), (1.0, 7.55e-08, -1.0), (1.0, 7.55e-08, 1.0), (0.9808, -0.1951, -1.0), (0.9808, -0.1951, 1.0), (0.9239, -0.3827, -1.0), (0.9239, -0.3827, 1.0), (0.8315, -0.5556, -1.0), (0.8315, -0.5556, 1.0), (0.7071, -0.7071, -1.0), (0.7071, -0.7071, 1.0), (0.5556, -0.8315, -1.0), (0.5556, -0.8315, 1.0), (0.3827, -0.9239, -1.0), (0.3827, -0.9239, 1.0), (0.1951, -0.9808, -1.0), (0.1951, -0.9808, 1.0), (-3.258e-07, -1.0, -1.0), (-3.258e-07, -1.0, 1.0), (-0.1951, -0.9808, -1.0), (-0.1951, -0.9808, 1.0), (-0.3827, -0.9239, -1.0), (-0.3827, -0.9239, 1.0), (-0.5556, -0.8315, -1.0), (-0.5556, -0.8315, 1.0), (-0.7071, -0.7071, -1.0), (-0.7071, -0.7071, 1.0), (-0.8315, -0.5556, -1.0), (-0.8315, -0.5556, 1.0), (-0.9239, -0.3827, -1.0), (-0.9239, -0.3827, 1.0), (-0.9808, -0.1951, -1.0), (-0.9808, -0.1951, 1.0), (-1.0, 9.656e-07, -1.0), (-1.0, 9.656e-07, 1.0), (-0.9808, 0.1951, -1.0), (-0.9808, 0.1951, 1.0), (-0.9239, 0.3827, -1.0), (-0.9239, 0.3827, 1.0), (-0.8315, 0.5556, -1.0), (-0.8315, 0.5556, 1.0), (-0.7071, 0.7071, -1.0), (-0.7071, 0.7071, 1.0), (-0.5556, 0.8315, -1.0), (-0.5556, 0.8315, 1.0), (-0.3827, 0.9239, -1.0), (-0.3827, 0.9239, 1.0), (-0.1951, 0.9808, -1.0), (-0.1951, 0.9808, 1.0)], [], [(0, 1, 3, 2), (2, 3, 5, 4), (4, 5, 7, 6), (6, 7, 9, 8), (8, 9, 11, 10), (10, 11, 13, 12), (12, 13, 15, 14), (14, 15, 17, 16), (16, 17, 19, 18), (18, 19, 21, 20), (20, 21, 23, 22), (22, 23, 25, 24), (24, 25, 27, 26), (26, 27, 29, 28), (28, 29, 31, 30), (30, 31, 33, 32), (32, 33, 35, 34), (34, 35, 37, 36), (36, 37, 39, 38), (38, 39, 41, 40), (40, 41, 43, 42), (42, 43, 45, 44), (44, 45, 47, 46), (46, 47, 49, 48), (48, 49, 51, 50), (50, 51, 53, 52), (52, 53, 55, 54), (54, 55, 57, 56), (56, 57, 59, 58), (58, 59, 61, 60), (3, 1, 63, 61, 59, 57, 55, 53, 51, 49, 47, 45, 43, 41, 39, 37, 35, 33, 31, 29, 27, 25, 23, 21, 19, 17, 15, 13, 11, 9, 7, 5), (60, 61, 63, 62), (62, 63, 1, 0), (0, 2, 4, 6, 8, 10, 12, 14, 16, 18, 20, 22, 24, 26, 28, 30, 32, 34, 36, 38, 40, 42, 44, 46, 48, 50, 52, 54, 56, 58, 60, 62)])
_uv = me_cylinder_004.uv_layers.new(name='UVMap')
_uv.uv.foreach_set('vector', [1.0, 0.5, 1.0, 1.0, 0.9688, 1.0, 0.9688, 0.5, 0.9688, 0.5, 0.9688, 1.0, 0.9375, 1.0, 0.9375, 0.5, 0.9375, 0.5, 0.9375, 1.0, 0.9062, 1.0, 0.9062, 0.5, 0.9062, 0.5, 0.9062, 1.0, 0.875, 1.0, 0.875, 0.5, 0.875, 0.5, 0.875, 1.0, 0.8438, 1.0, 0.8438, 0.5, 0.8438, 0.5, 0.8438, 1.0, 0.8125, 1.0, 0.8125, 0.5, 0.8125, 0.5, 0.8125, 1.0, 0.7812, 1.0, 0.7812, 0.5, 0.7812, 0.5, 0.7812, 1.0, 0.75, 1.0, 0.75, 0.5, 0.75, 0.5, 0.75, 1.0, 0.7188, 1.0, 0.7188, 0.5, 0.7188, 0.5, 0.7188, 1.0, 0.6875, 1.0, 0.6875, 0.5, 0.6875, 0.5, 0.6875, 1.0, 0.6562, 1.0, 0.6562, 0.5, 0.6562, 0.5, 0.6562, 1.0, 0.625, 1.0, 0.625, 0.5, 0.625, 0.5, 0.625, 1.0, 0.5938, 1.0, 0.5938, 0.5, 0.5938, 0.5, 0.5938, 1.0, 0.5625, 1.0, 0.5625, 0.5, 0.5625, 0.5, 0.5625, 1.0, 0.5312, 1.0, 0.5312, 0.5, 0.5312, 0.5, 0.5312, 1.0, 0.5, 1.0, 0.5, 0.5, 0.5, 0.5, 0.5, 1.0, 0.4688, 1.0, 0.4688, 0.5, 0.4688, 0.5, 0.4688, 1.0, 0.4375, 1.0, 0.4375, 0.5, 0.4375, 0.5, 0.4375, 1.0, 0.4062, 1.0, 0.4062, 0.5, 0.4062, 0.5, 0.4062, 1.0, 0.375, 1.0, 0.375, 0.5, 0.375, 0.5, 0.375, 1.0, 0.3438, 1.0, 0.3438, 0.5, 0.3438, 0.5, 0.3438, 1.0, 0.3125, 1.0, 0.3125, 0.5, 0.3125, 0.5, 0.3125, 1.0, 0.2812, 1.0, 0.2812, 0.5, 0.2812, 0.5, 0.2812, 1.0, 0.25, 1.0, 0.25, 0.5, 0.25, 0.5, 0.25, 1.0, 0.2188, 1.0, 0.2188, 0.5, 0.2188, 0.5, 0.2188, 1.0, 0.1875, 1.0, 0.1875, 0.5, 0.1875, 0.5, 0.1875, 1.0, 0.1562, 1.0, 0.1562, 0.5, 0.1562, 0.5, 0.1562, 1.0, 0.125, 1.0, 0.125, 0.5, 0.125, 0.5, 0.125, 1.0, 0.09375, 1.0, 0.09375, 0.5, 0.09375, 0.5, 0.09375, 1.0, 0.0625, 1.0, 0.0625, 0.5, 0.2968, 0.4854, 0.25, 0.49, 0.2032, 0.4854, 0.1582, 0.4717, 0.1167, 0.4496, 0.08029, 0.4197, 0.05045, 0.3833, 0.02827, 0.3418, 0.01461, 0.2968, 0.01, 0.25, 0.01461, 0.2032, 0.02827, 0.1582, 0.05045, 0.1167, 0.08029, 0.08029, 0.1167, 0.05045, 0.1582, 0.02827, 0.2032, 0.01461, 0.25, 0.01, 0.2968, 0.01461, 0.3418, 0.02827, 0.3833, 0.05045, 0.4197, 0.08029, 0.4496, 0.1167, 0.4717, 0.1582, 0.4854, 0.2032, 0.49, 0.25, 0.4854, 0.2968, 0.4717, 0.3418, 0.4496, 0.3833, 0.4197, 0.4197, 0.3833, 0.4496, 0.3418, 0.4717, 0.0625, 0.5, 0.0625, 1.0, 0.03125, 1.0, 0.03125, 0.5, 0.03125, 0.5, 0.03125, 1.0, 0.0, 1.0, 0.0, 0.5, 0.75, 0.49, 0.7968, 0.4854, 0.8418, 0.4717, 0.8833, 0.4496, 0.9197, 0.4197, 0.9496, 0.3833, 0.9717, 0.3418, 0.9854, 0.2968, 0.99, 0.25, 0.9854, 0.2032, 0.9717, 0.1582, 0.9496, 0.1167, 0.9197, 0.08029, 0.8833, 0.05045, 0.8418, 0.02827, 0.7968, 0.01461, 0.75, 0.01, 0.7032, 0.01461, 0.6582, 0.02827, 0.6167, 0.05045, 0.5803, 0.08029, 0.5504, 0.1167, 0.5283, 0.1582, 0.5146, 0.2032, 0.51, 0.25, 0.5146, 0.2968, 0.5283, 0.3418, 0.5504, 0.3833, 0.5803, 0.4197, 0.6167, 0.4496, 0.6582, 0.4717, 0.7032, 0.4854])
me_cylinder_004.use_remesh_fix_poles = True
me_cylinder_004.use_remesh_preserve_attributes = False
me_cylinder_004.use_mirror_vertex_groups = False
me_cylinder_004.update()
me_cylinder_005 = bpy.data.meshes.new('Cylinder.005')
me_cylinder_005.from_pydata([(0.0, 1.0, -1.0), (0.0, 1.0, 1.0), (0.1951, 0.9808, -1.0), (0.1951, 0.9808, 1.0), (0.3827, 0.9239, -1.0), (0.3827, 0.9239, 1.0), (0.5556, 0.8315, -1.0), (0.5556, 0.8315, 1.0), (0.7071, 0.7071, -1.0), (0.7071, 0.7071, 1.0), (0.8315, 0.5556, -1.0), (0.8315, 0.5556, 1.0), (0.9239, 0.3827, -1.0), (0.9239, 0.3827, 1.0), (0.9808, 0.1951, -1.0), (0.9808, 0.1951, 1.0), (1.0, 7.55e-08, -1.0), (1.0, 7.55e-08, 1.0), (0.9808, -0.1951, -1.0), (0.9808, -0.1951, 1.0), (0.9239, -0.3827, -1.0), (0.9239, -0.3827, 1.0), (0.8315, -0.5556, -1.0), (0.8315, -0.5556, 1.0), (0.7071, -0.7071, -1.0), (0.7071, -0.7071, 1.0), (0.5556, -0.8315, -1.0), (0.5556, -0.8315, 1.0), (0.3827, -0.9239, -1.0), (0.3827, -0.9239, 1.0), (0.1951, -0.9808, -1.0), (0.1951, -0.9808, 1.0), (-3.258e-07, -1.0, -1.0), (-3.258e-07, -1.0, 1.0), (-0.1951, -0.9808, -1.0), (-0.1951, -0.9808, 1.0), (-0.3827, -0.9239, -1.0), (-0.3827, -0.9239, 1.0), (-0.5556, -0.8315, -1.0), (-0.5556, -0.8315, 1.0), (-0.7071, -0.7071, -1.0), (-0.7071, -0.7071, 1.0), (-0.8315, -0.5556, -1.0), (-0.8315, -0.5556, 1.0), (-0.9239, -0.3827, -1.0), (-0.9239, -0.3827, 1.0), (-0.9808, -0.1951, -1.0), (-0.9808, -0.1951, 1.0), (-1.0, 9.656e-07, -1.0), (-1.0, 9.656e-07, 1.0), (-0.9808, 0.1951, -1.0), (-0.9808, 0.1951, 1.0), (-0.9239, 0.3827, -1.0), (-0.9239, 0.3827, 1.0), (-0.8315, 0.5556, -1.0), (-0.8315, 0.5556, 1.0), (-0.7071, 0.7071, -1.0), (-0.7071, 0.7071, 1.0), (-0.5556, 0.8315, -1.0), (-0.5556, 0.8315, 1.0), (-0.3827, 0.9239, -1.0), (-0.3827, 0.9239, 1.0), (-0.1951, 0.9808, -1.0), (-0.1951, 0.9808, 1.0)], [], [(0, 1, 3, 2), (2, 3, 5, 4), (4, 5, 7, 6), (6, 7, 9, 8), (8, 9, 11, 10), (10, 11, 13, 12), (12, 13, 15, 14), (14, 15, 17, 16), (16, 17, 19, 18), (18, 19, 21, 20), (20, 21, 23, 22), (22, 23, 25, 24), (24, 25, 27, 26), (26, 27, 29, 28), (28, 29, 31, 30), (30, 31, 33, 32), (32, 33, 35, 34), (34, 35, 37, 36), (36, 37, 39, 38), (38, 39, 41, 40), (40, 41, 43, 42), (42, 43, 45, 44), (44, 45, 47, 46), (46, 47, 49, 48), (48, 49, 51, 50), (50, 51, 53, 52), (52, 53, 55, 54), (54, 55, 57, 56), (56, 57, 59, 58), (58, 59, 61, 60), (3, 1, 63, 61, 59, 57, 55, 53, 51, 49, 47, 45, 43, 41, 39, 37, 35, 33, 31, 29, 27, 25, 23, 21, 19, 17, 15, 13, 11, 9, 7, 5), (60, 61, 63, 62), (62, 63, 1, 0), (0, 2, 4, 6, 8, 10, 12, 14, 16, 18, 20, 22, 24, 26, 28, 30, 32, 34, 36, 38, 40, 42, 44, 46, 48, 50, 52, 54, 56, 58, 60, 62)])
_uv = me_cylinder_005.uv_layers.new(name='UVMap')
_uv.uv.foreach_set('vector', [1.0, 0.5, 1.0, 1.0, 0.9688, 1.0, 0.9688, 0.5, 0.9688, 0.5, 0.9688, 1.0, 0.9375, 1.0, 0.9375, 0.5, 0.9375, 0.5, 0.9375, 1.0, 0.9062, 1.0, 0.9062, 0.5, 0.9062, 0.5, 0.9062, 1.0, 0.875, 1.0, 0.875, 0.5, 0.875, 0.5, 0.875, 1.0, 0.8438, 1.0, 0.8438, 0.5, 0.8438, 0.5, 0.8438, 1.0, 0.8125, 1.0, 0.8125, 0.5, 0.8125, 0.5, 0.8125, 1.0, 0.7812, 1.0, 0.7812, 0.5, 0.7812, 0.5, 0.7812, 1.0, 0.75, 1.0, 0.75, 0.5, 0.75, 0.5, 0.75, 1.0, 0.7188, 1.0, 0.7188, 0.5, 0.7188, 0.5, 0.7188, 1.0, 0.6875, 1.0, 0.6875, 0.5, 0.6875, 0.5, 0.6875, 1.0, 0.6562, 1.0, 0.6562, 0.5, 0.6562, 0.5, 0.6562, 1.0, 0.625, 1.0, 0.625, 0.5, 0.625, 0.5, 0.625, 1.0, 0.5938, 1.0, 0.5938, 0.5, 0.5938, 0.5, 0.5938, 1.0, 0.5625, 1.0, 0.5625, 0.5, 0.5625, 0.5, 0.5625, 1.0, 0.5312, 1.0, 0.5312, 0.5, 0.5312, 0.5, 0.5312, 1.0, 0.5, 1.0, 0.5, 0.5, 0.5, 0.5, 0.5, 1.0, 0.4688, 1.0, 0.4688, 0.5, 0.4688, 0.5, 0.4688, 1.0, 0.4375, 1.0, 0.4375, 0.5, 0.4375, 0.5, 0.4375, 1.0, 0.4062, 1.0, 0.4062, 0.5, 0.4062, 0.5, 0.4062, 1.0, 0.375, 1.0, 0.375, 0.5, 0.375, 0.5, 0.375, 1.0, 0.3438, 1.0, 0.3438, 0.5, 0.3438, 0.5, 0.3438, 1.0, 0.3125, 1.0, 0.3125, 0.5, 0.3125, 0.5, 0.3125, 1.0, 0.2812, 1.0, 0.2812, 0.5, 0.2812, 0.5, 0.2812, 1.0, 0.25, 1.0, 0.25, 0.5, 0.25, 0.5, 0.25, 1.0, 0.2188, 1.0, 0.2188, 0.5, 0.2188, 0.5, 0.2188, 1.0, 0.1875, 1.0, 0.1875, 0.5, 0.1875, 0.5, 0.1875, 1.0, 0.1562, 1.0, 0.1562, 0.5, 0.1562, 0.5, 0.1562, 1.0, 0.125, 1.0, 0.125, 0.5, 0.125, 0.5, 0.125, 1.0, 0.09375, 1.0, 0.09375, 0.5, 0.09375, 0.5, 0.09375, 1.0, 0.0625, 1.0, 0.0625, 0.5, 0.2968, 0.4854, 0.25, 0.49, 0.2032, 0.4854, 0.1582, 0.4717, 0.1167, 0.4496, 0.08029, 0.4197, 0.05045, 0.3833, 0.02827, 0.3418, 0.01461, 0.2968, 0.01, 0.25, 0.01461, 0.2032, 0.02827, 0.1582, 0.05045, 0.1167, 0.08029, 0.08029, 0.1167, 0.05045, 0.1582, 0.02827, 0.2032, 0.01461, 0.25, 0.01, 0.2968, 0.01461, 0.3418, 0.02827, 0.3833, 0.05045, 0.4197, 0.08029, 0.4496, 0.1167, 0.4717, 0.1582, 0.4854, 0.2032, 0.49, 0.25, 0.4854, 0.2968, 0.4717, 0.3418, 0.4496, 0.3833, 0.4197, 0.4197, 0.3833, 0.4496, 0.3418, 0.4717, 0.0625, 0.5, 0.0625, 1.0, 0.03125, 1.0, 0.03125, 0.5, 0.03125, 0.5, 0.03125, 1.0, 0.0, 1.0, 0.0, 0.5, 0.75, 0.49, 0.7968, 0.4854, 0.8418, 0.4717, 0.8833, 0.4496, 0.9197, 0.4197, 0.9496, 0.3833, 0.9717, 0.3418, 0.9854, 0.2968, 0.99, 0.25, 0.9854, 0.2032, 0.9717, 0.1582, 0.9496, 0.1167, 0.9197, 0.08029, 0.8833, 0.05045, 0.8418, 0.02827, 0.7968, 0.01461, 0.75, 0.01, 0.7032, 0.01461, 0.6582, 0.02827, 0.6167, 0.05045, 0.5803, 0.08029, 0.5504, 0.1167, 0.5283, 0.1582, 0.5146, 0.2032, 0.51, 0.25, 0.5146, 0.2968, 0.5283, 0.3418, 0.5504, 0.3833, 0.5803, 0.4197, 0.6167, 0.4496, 0.6582, 0.4717, 0.7032, 0.4854])
me_cylinder_005.use_remesh_fix_poles = True
me_cylinder_005.use_remesh_preserve_attributes = False
me_cylinder_005.use_mirror_vertex_groups = False
me_cylinder_005.update()
me_cylinder_006 = bpy.data.meshes.new('Cylinder.006')
me_cylinder_006.from_pydata([(0.0, 1.0, -1.0), (0.0, 1.0, 1.0), (0.1951, 0.9808, -1.0), (0.1951, 0.9808, 1.0), (0.3827, 0.9239, -1.0), (0.3827, 0.9239, 1.0), (0.5556, 0.8315, -1.0), (0.5556, 0.8315, 1.0), (0.7071, 0.7071, -1.0), (0.7071, 0.7071, 1.0), (0.8315, 0.5556, -1.0), (0.8315, 0.5556, 1.0), (0.9239, 0.3827, -1.0), (0.9239, 0.3827, 1.0), (0.9808, 0.1951, -1.0), (0.9808, 0.1951, 1.0), (1.0, 7.55e-08, -1.0), (1.0, 7.55e-08, 1.0), (0.9808, -0.1951, -1.0), (0.9808, -0.1951, 1.0), (0.9239, -0.3827, -1.0), (0.9239, -0.3827, 1.0), (0.8315, -0.5556, -1.0), (0.8315, -0.5556, 1.0), (0.7071, -0.7071, -1.0), (0.7071, -0.7071, 1.0), (0.5556, -0.8315, -1.0), (0.5556, -0.8315, 1.0), (0.3827, -0.9239, -1.0), (0.3827, -0.9239, 1.0), (0.1951, -0.9808, -1.0), (0.1951, -0.9808, 1.0), (-3.258e-07, -1.0, -1.0), (-3.258e-07, -1.0, 1.0), (-0.1951, -0.9808, -1.0), (-0.1951, -0.9808, 1.0), (-0.3827, -0.9239, -1.0), (-0.3827, -0.9239, 1.0), (-0.5556, -0.8315, -1.0), (-0.5556, -0.8315, 1.0), (-0.7071, -0.7071, -1.0), (-0.7071, -0.7071, 1.0), (-0.8315, -0.5556, -1.0), (-0.8315, -0.5556, 1.0), (-0.9239, -0.3827, -1.0), (-0.9239, -0.3827, 1.0), (-0.9808, -0.1951, -1.0), (-0.9808, -0.1951, 1.0), (-1.0, 9.656e-07, -1.0), (-1.0, 9.656e-07, 1.0), (-0.9808, 0.1951, -1.0), (-0.9808, 0.1951, 1.0), (-0.9239, 0.3827, -1.0), (-0.9239, 0.3827, 1.0), (-0.8315, 0.5556, -1.0), (-0.8315, 0.5556, 1.0), (-0.7071, 0.7071, -1.0), (-0.7071, 0.7071, 1.0), (-0.5556, 0.8315, -1.0), (-0.5556, 0.8315, 1.0), (-0.3827, 0.9239, -1.0), (-0.3827, 0.9239, 1.0), (-0.1951, 0.9808, -1.0), (-0.1951, 0.9808, 1.0)], [], [(0, 1, 3, 2), (2, 3, 5, 4), (4, 5, 7, 6), (6, 7, 9, 8), (8, 9, 11, 10), (10, 11, 13, 12), (12, 13, 15, 14), (14, 15, 17, 16), (16, 17, 19, 18), (18, 19, 21, 20), (20, 21, 23, 22), (22, 23, 25, 24), (24, 25, 27, 26), (26, 27, 29, 28), (28, 29, 31, 30), (30, 31, 33, 32), (32, 33, 35, 34), (34, 35, 37, 36), (36, 37, 39, 38), (38, 39, 41, 40), (40, 41, 43, 42), (42, 43, 45, 44), (44, 45, 47, 46), (46, 47, 49, 48), (48, 49, 51, 50), (50, 51, 53, 52), (52, 53, 55, 54), (54, 55, 57, 56), (56, 57, 59, 58), (58, 59, 61, 60), (3, 1, 63, 61, 59, 57, 55, 53, 51, 49, 47, 45, 43, 41, 39, 37, 35, 33, 31, 29, 27, 25, 23, 21, 19, 17, 15, 13, 11, 9, 7, 5), (60, 61, 63, 62), (62, 63, 1, 0), (0, 2, 4, 6, 8, 10, 12, 14, 16, 18, 20, 22, 24, 26, 28, 30, 32, 34, 36, 38, 40, 42, 44, 46, 48, 50, 52, 54, 56, 58, 60, 62)])
_uv = me_cylinder_006.uv_layers.new(name='UVMap')
_uv.uv.foreach_set('vector', [1.0, 0.5, 1.0, 1.0, 0.9688, 1.0, 0.9688, 0.5, 0.9688, 0.5, 0.9688, 1.0, 0.9375, 1.0, 0.9375, 0.5, 0.9375, 0.5, 0.9375, 1.0, 0.9062, 1.0, 0.9062, 0.5, 0.9062, 0.5, 0.9062, 1.0, 0.875, 1.0, 0.875, 0.5, 0.875, 0.5, 0.875, 1.0, 0.8438, 1.0, 0.8438, 0.5, 0.8438, 0.5, 0.8438, 1.0, 0.8125, 1.0, 0.8125, 0.5, 0.8125, 0.5, 0.8125, 1.0, 0.7812, 1.0, 0.7812, 0.5, 0.7812, 0.5, 0.7812, 1.0, 0.75, 1.0, 0.75, 0.5, 0.75, 0.5, 0.75, 1.0, 0.7188, 1.0, 0.7188, 0.5, 0.7188, 0.5, 0.7188, 1.0, 0.6875, 1.0, 0.6875, 0.5, 0.6875, 0.5, 0.6875, 1.0, 0.6562, 1.0, 0.6562, 0.5, 0.6562, 0.5, 0.6562, 1.0, 0.625, 1.0, 0.625, 0.5, 0.625, 0.5, 0.625, 1.0, 0.5938, 1.0, 0.5938, 0.5, 0.5938, 0.5, 0.5938, 1.0, 0.5625, 1.0, 0.5625, 0.5, 0.5625, 0.5, 0.5625, 1.0, 0.5312, 1.0, 0.5312, 0.5, 0.5312, 0.5, 0.5312, 1.0, 0.5, 1.0, 0.5, 0.5, 0.5, 0.5, 0.5, 1.0, 0.4688, 1.0, 0.4688, 0.5, 0.4688, 0.5, 0.4688, 1.0, 0.4375, 1.0, 0.4375, 0.5, 0.4375, 0.5, 0.4375, 1.0, 0.4062, 1.0, 0.4062, 0.5, 0.4062, 0.5, 0.4062, 1.0, 0.375, 1.0, 0.375, 0.5, 0.375, 0.5, 0.375, 1.0, 0.3438, 1.0, 0.3438, 0.5, 0.3438, 0.5, 0.3438, 1.0, 0.3125, 1.0, 0.3125, 0.5, 0.3125, 0.5, 0.3125, 1.0, 0.2812, 1.0, 0.2812, 0.5, 0.2812, 0.5, 0.2812, 1.0, 0.25, 1.0, 0.25, 0.5, 0.25, 0.5, 0.25, 1.0, 0.2188, 1.0, 0.2188, 0.5, 0.2188, 0.5, 0.2188, 1.0, 0.1875, 1.0, 0.1875, 0.5, 0.1875, 0.5, 0.1875, 1.0, 0.1562, 1.0, 0.1562, 0.5, 0.1562, 0.5, 0.1562, 1.0, 0.125, 1.0, 0.125, 0.5, 0.125, 0.5, 0.125, 1.0, 0.09375, 1.0, 0.09375, 0.5, 0.09375, 0.5, 0.09375, 1.0, 0.0625, 1.0, 0.0625, 0.5, 0.2968, 0.4854, 0.25, 0.49, 0.2032, 0.4854, 0.1582, 0.4717, 0.1167, 0.4496, 0.08029, 0.4197, 0.05045, 0.3833, 0.02827, 0.3418, 0.01461, 0.2968, 0.01, 0.25, 0.01461, 0.2032, 0.02827, 0.1582, 0.05045, 0.1167, 0.08029, 0.08029, 0.1167, 0.05045, 0.1582, 0.02827, 0.2032, 0.01461, 0.25, 0.01, 0.2968, 0.01461, 0.3418, 0.02827, 0.3833, 0.05045, 0.4197, 0.08029, 0.4496, 0.1167, 0.4717, 0.1582, 0.4854, 0.2032, 0.49, 0.25, 0.4854, 0.2968, 0.4717, 0.3418, 0.4496, 0.3833, 0.4197, 0.4197, 0.3833, 0.4496, 0.3418, 0.4717, 0.0625, 0.5, 0.0625, 1.0, 0.03125, 1.0, 0.03125, 0.5, 0.03125, 0.5, 0.03125, 1.0, 0.0, 1.0, 0.0, 0.5, 0.75, 0.49, 0.7968, 0.4854, 0.8418, 0.4717, 0.8833, 0.4496, 0.9197, 0.4197, 0.9496, 0.3833, 0.9717, 0.3418, 0.9854, 0.2968, 0.99, 0.25, 0.9854, 0.2032, 0.9717, 0.1582, 0.9496, 0.1167, 0.9197, 0.08029, 0.8833, 0.05045, 0.8418, 0.02827, 0.7968, 0.01461, 0.75, 0.01, 0.7032, 0.01461, 0.6582, 0.02827, 0.6167, 0.05045, 0.5803, 0.08029, 0.5504, 0.1167, 0.5283, 0.1582, 0.5146, 0.2032, 0.51, 0.25, 0.5146, 0.2968, 0.5283, 0.3418, 0.5504, 0.3833, 0.5803, 0.4197, 0.6167, 0.4496, 0.6582, 0.4717, 0.7032, 0.4854])
me_cylinder_006.use_remesh_fix_poles = True
me_cylinder_006.use_remesh_preserve_attributes = False
me_cylinder_006.use_mirror_vertex_groups = False
me_cylinder_006.update()

# ---- objects
ob_cube_001 = bpy.data.objects.new('Cube.001', me_cube_001)
ob_cube_002 = bpy.data.objects.new('Cube.002', me_cube_002)
ob_cylinder = bpy.data.objects.new('Cylinder', me_cylinder_001)
ob_cube_003 = bpy.data.objects.new('Cube.003', me_cube_003)
ob_cube_004 = bpy.data.objects.new('Cube.004', me_cube_004)
ob_cube_005 = bpy.data.objects.new('Cube.005', me_cube_005)
ob_cube_006 = bpy.data.objects.new('Cube.006', me_cube_006)
ob_cube_007 = bpy.data.objects.new('Cube.007', me_cube_007)
ob_cube_008 = bpy.data.objects.new('Cube.008', me_cube_008)
ob_cube_009 = bpy.data.objects.new('Cube.009', me_cube_009)
ob_cube_010 = bpy.data.objects.new('Cube.010', me_cube_010)
ob_cube_011 = bpy.data.objects.new('Cube.011', me_cube_011)
ob_cube_012 = bpy.data.objects.new('Cube.012', me_cube_012)
ob_cylinder_001 = bpy.data.objects.new('Cylinder.001', me_cylinder_002)
ob_cylinder_002 = bpy.data.objects.new('Cylinder.002', me_cylinder_003)
ob_cube_013 = bpy.data.objects.new('Cube.013', me_cube_013)
ob_cube_014 = bpy.data.objects.new('Cube.014', me_cube_014)
ob_cube_015 = bpy.data.objects.new('Cube.015', me_cube_015)
ob_cube_016 = bpy.data.objects.new('Cube.016', me_cube_016)
ob_cube_017 = bpy.data.objects.new('Cube.017', me_cube_017)
ob_cube_018 = bpy.data.objects.new('Cube.018', me_cube_018)
ob_cube_019 = bpy.data.objects.new('Cube.019', me_cube_019)
ob_cube_020 = bpy.data.objects.new('Cube.020', me_cube_020)
ob_cube_021 = bpy.data.objects.new('Cube.021', me_cube_021)
ob_cube_022 = bpy.data.objects.new('Cube.022', me_cube_022)
ob_cube = bpy.data.objects.new('Cube', me_cube_024)
ob_cube_023 = bpy.data.objects.new('Cube.023', me_cube_025)
ob_cylinder_003 = bpy.data.objects.new('Cylinder.003', me_cylinder_004)
ob_cylinder_004 = bpy.data.objects.new('Cylinder.004', me_cylinder_005)
ob_cylinder_005 = bpy.data.objects.new('Cylinder.005', me_cylinder_006)

# ---- transforms, parenting, visibility, modifiers, constraints
ob_cube_001.location = (-3.2, 0.0, 6.0)
ob_cube_001.scale = (1.0, 1.0, 2.0)
ob_cube_001.lock_rotations_4d = False
ob_cube_001.empty_display_type = 'ARROWS'
ob_cube_001.lineart.crease_threshold = 0.0
_m = ob_cube_001.modifiers.new('Bevel', 'BEVEL')
_m.width = 0.04
_m.width_pct = 0.04
_m.limit_method = 'NONE'
ob_cube_002.location = (0.0, 0.0, 14.2)
ob_cube_002.scale = (4.0, 1.0, 1.5)
ob_cube_002.lineart.crease_threshold = 0.0
_m = ob_cube_002.modifiers.new('Bevel', 'BEVEL')
_m.limit_method = 'NONE'
ob_cylinder.location = (-6.183, 3.556, 9.0)
ob_cylinder.scale = (1.0, 1.0, 3.0)
ob_cylinder.lineart.crease_threshold = 0.0
_m = ob_cylinder.modifiers.new('Bevel', 'BEVEL')
_m.width = 0.03
_m.width_pct = 0.03
_m.limit_method = 'NONE'
ob_cube_003.location = (-3.2, 0.0, 1.0)
ob_cube_003.lock_rotations_4d = False
ob_cube_003.empty_display_type = 'ARROWS'
ob_cube_003.lineart.crease_threshold = 0.0
_m = ob_cube_003.modifiers.new('Bevel', 'BEVEL')
_m.width = 0.04
_m.width_pct = 0.04
_m.limit_method = 'NONE'
ob_cube_004.location = (3.2, 0.0, 6.0)
ob_cube_004.scale = (1.0, 1.0, 2.0)
ob_cube_004.lock_rotations_4d = False
ob_cube_004.empty_display_type = 'ARROWS'
ob_cube_004.lineart.crease_threshold = 0.0
_m = ob_cube_004.modifiers.new('Bevel', 'BEVEL')
_m.width = 0.04
_m.width_pct = 0.04
_m.limit_method = 'NONE'
ob_cube_005.location = (-5.2, 0.0, 1.0)
ob_cube_005.lock_rotations_4d = False
ob_cube_005.empty_display_type = 'ARROWS'
ob_cube_005.lineart.crease_threshold = 0.0
_m = ob_cube_005.modifiers.new('Bevel', 'BEVEL')
_m.width = 0.04
_m.width_pct = 0.04
_m.limit_method = 'NONE'
ob_cube_006.location = (-3.7, 0.0, 3.0)
ob_cube_006.scale = (1.5, 1.0, 1.0)
ob_cube_006.lock_rotations_4d = False
ob_cube_006.empty_display_type = 'ARROWS'
ob_cube_006.lineart.crease_threshold = 0.0
_m = ob_cube_006.modifiers.new('Bevel', 'BEVEL')
_m.width = 0.04
_m.width_pct = 0.04
_m.limit_method = 'NONE'
ob_cube_007.location = (-7.2, 0.0, 1.0)
ob_cube_007.lock_rotations_4d = False
ob_cube_007.empty_display_type = 'ARROWS'
ob_cube_007.lineart.crease_threshold = 0.0
_m = ob_cube_007.modifiers.new('Bevel', 'BEVEL')
_m.width = 0.04
_m.width_pct = 0.04
_m.limit_method = 'NONE'
ob_cube_008.location = (3.2, 0.0, 1.0)
ob_cube_008.lock_rotations_4d = False
ob_cube_008.empty_display_type = 'ARROWS'
ob_cube_008.lineart.crease_threshold = 0.0
_m = ob_cube_008.modifiers.new('Bevel', 'BEVEL')
_m.width = 0.04
_m.width_pct = 0.04
_m.limit_method = 'NONE'
ob_cube_009.location = (3.7, 0.0, 3.0)
ob_cube_009.scale = (1.5, 1.0, 1.0)
ob_cube_009.lock_rotations_4d = False
ob_cube_009.empty_display_type = 'ARROWS'
ob_cube_009.lineart.crease_threshold = 0.0
_m = ob_cube_009.modifiers.new('Bevel', 'BEVEL')
_m.width = 0.04
_m.width_pct = 0.04
_m.limit_method = 'NONE'
ob_cube_010.location = (5.2, 0.0, 1.0)
ob_cube_010.lock_rotations_4d = False
ob_cube_010.empty_display_type = 'ARROWS'
ob_cube_010.lineart.crease_threshold = 0.0
_m = ob_cube_010.modifiers.new('Bevel', 'BEVEL')
_m.width = 0.04
_m.width_pct = 0.04
_m.limit_method = 'NONE'
ob_cube_011.location = (7.2, 0.0, 1.0)
ob_cube_011.lock_rotations_4d = False
ob_cube_011.empty_display_type = 'ARROWS'
ob_cube_011.lineart.crease_threshold = 0.0
_m = ob_cube_011.modifiers.new('Bevel', 'BEVEL')
_m.width = 0.04
_m.width_pct = 0.04
_m.limit_method = 'NONE'
ob_cube_012.location = (0.0, 0.0, 9.5)
ob_cube_012.rotation_euler = (0.0, 3.142, 0.0)
ob_cube_012.scale = (4.0, 1.0, 1.5)
ob_cube_012.lineart.crease_threshold = 0.0
_m = ob_cube_012.modifiers.new('Bevel', 'BEVEL')
_m.limit_method = 'NONE'
ob_cylinder_001.location = (0.0, 0.0, 11.85)
ob_cylinder_001.scale = (1.0, 1.0, 3.0)
ob_cylinder_001.lineart.crease_threshold = 0.0
_m = ob_cylinder_001.modifiers.new('Bevel', 'BEVEL')
_m.width = 0.03
_m.width_pct = 0.03
_m.limit_method = 'NONE'
ob_cylinder_002.location = (-6.183, 3.556, 3.0)
ob_cylinder_002.scale = (1.0, 1.0, 3.0)
ob_cylinder_002.lineart.crease_threshold = 0.0
_m = ob_cylinder_002.modifiers.new('Bevel', 'BEVEL')
_m.width = 0.03
_m.width_pct = 0.03
_m.limit_method = 'NONE'
ob_cube_013.location = (3.975, 3.333, 1.0)
ob_cube_013.lock_rotations_4d = False
ob_cube_013.empty_display_type = 'ARROWS'
ob_cube_013.lineart.crease_threshold = 0.0
_m = ob_cube_013.modifiers.new('Bevel', 'BEVEL')
_m.width = 0.04
_m.width_pct = 0.04
_m.limit_method = 'NONE'
ob_cube_014.location = (1.651, 2.877, 1.0)
ob_cube_014.lock_rotations_4d = False
ob_cube_014.empty_display_type = 'ARROWS'
ob_cube_014.lineart.crease_threshold = 0.0
_m = ob_cube_014.modifiers.new('Bevel', 'BEVEL')
_m.width = 0.04
_m.width_pct = 0.04
_m.limit_method = 'NONE'
ob_cube_015.location = (-3.028, 3.782, 1.0)
ob_cube_015.lock_rotations_4d = False
ob_cube_015.empty_display_type = 'ARROWS'
ob_cube_015.lineart.crease_threshold = 0.0
_m = ob_cube_015.modifiers.new('Bevel', 'BEVEL')
_m.width = 0.04
_m.width_pct = 0.04
_m.limit_method = 'NONE'
ob_cube_016.location = (9.76, 2.286, 1.0)
ob_cube_016.lock_rotations_4d = False
ob_cube_016.empty_display_type = 'ARROWS'
ob_cube_016.lineart.crease_threshold = 0.0
_m = ob_cube_016.modifiers.new('Bevel', 'BEVEL')
_m.width = 0.04
_m.width_pct = 0.04
_m.limit_method = 'NONE'
ob_cube_017.location = (-9.742, 2.894, 1.0)
ob_cube_017.lock_rotations_4d = False
ob_cube_017.empty_display_type = 'ARROWS'
ob_cube_017.lineart.crease_threshold = 0.0
_m = ob_cube_017.modifiers.new('Bevel', 'BEVEL')
_m.width = 0.04
_m.width_pct = 0.04
_m.limit_method = 'NONE'
ob_cube_018.location = (1.638, -4.512, 1.0)
ob_cube_018.lock_rotations_4d = False
ob_cube_018.empty_display_type = 'ARROWS'
ob_cube_018.lineart.crease_threshold = 0.0
_m = ob_cube_018.modifiers.new('Bevel', 'BEVEL')
_m.width = 0.04
_m.width_pct = 0.04
_m.limit_method = 'NONE'
ob_cube_019.location = (-7.1, -0.0225, 3.0)
ob_cube_019.lock_rotations_4d = False
ob_cube_019.empty_display_type = 'ARROWS'
ob_cube_019.lineart.crease_threshold = 0.0
_m = ob_cube_019.modifiers.new('Bevel', 'BEVEL')
_m.width = 0.04
_m.width_pct = 0.04
_m.limit_method = 'NONE'
ob_cube_020.location = (7.691, 0.0, 3.5)
ob_cube_020.rotation_euler = (0.0, 1.571, 0.0)
ob_cube_020.scale = (1.5, 1.0, 1.0)
ob_cube_020.lock_rotations_4d = False
ob_cube_020.empty_display_type = 'ARROWS'
ob_cube_020.lineart.crease_threshold = 0.0
_m = ob_cube_020.modifiers.new('Bevel', 'BEVEL')
_m.width = 0.04
_m.width_pct = 0.04
_m.limit_method = 'NONE'
ob_cube_021.location = (7.284, 0.0, 6.5)
ob_cube_021.rotation_euler = (0.0, 1.571, 0.0)
ob_cube_021.scale = (1.5, 1.0, 1.0)
ob_cube_021.lock_rotations_4d = False
ob_cube_021.empty_display_type = 'ARROWS'
ob_cube_021.lineart.crease_threshold = 0.0
_m = ob_cube_021.modifiers.new('Bevel', 'BEVEL')
_m.width = 0.04
_m.width_pct = 0.04
_m.limit_method = 'NONE'
ob_cube_022.location = (0.0, 0.0, 17.2)
ob_cube_022.scale = (3.5, 1.0, 1.5)
ob_cube_022.lock_rotations_4d = False
ob_cube_022.empty_display_type = 'ARROWS'
ob_cube_022.lineart.crease_threshold = 0.0
_m = ob_cube_022.modifiers.new('Bevel', 'BEVEL')
_m.width = 0.04
_m.width_pct = 0.04
_m.limit_method = 'NONE'
ob_cube.location = (-10.47, -0.6575, 2.0)
ob_cube.scale = (2.0, 1.5, 2.0)
ob_cube.lineart.crease_threshold = 0.0
_m = ob_cube.modifiers.new('Bevel', 'BEVEL')
_m.width = 0.03
_m.width_pct = 0.03
_m.limit_method = 'NONE'
ob_cube_023.location = (11.21, -0.3549, 2.0)
ob_cube_023.rotation_euler = (0.0, 1.571, 0.0)
ob_cube_023.scale = (2.0, 1.5, 2.0)
ob_cube_023.lineart.crease_threshold = 0.0
_m = ob_cube_023.modifiers.new('Bevel', 'BEVEL')
_m.width = 0.03
_m.width_pct = 0.03
_m.limit_method = 'NONE'
ob_cylinder_003.location = (-3.841, -3.844, 2.0)
ob_cylinder_003.scale = (1.0, 1.0, 2.0)
ob_cylinder_003.lineart.crease_threshold = 0.0
_m = ob_cylinder_003.modifiers.new('Bevel', 'BEVEL')
_m.width = 0.03
_m.width_pct = 0.03
_m.limit_method = 'NONE'
ob_cylinder_004.location = (7.436, 0.2441, 10.0)
ob_cylinder_004.scale = (1.0, 1.0, 2.0)
ob_cylinder_004.lineart.crease_threshold = 0.0
_m = ob_cylinder_004.modifiers.new('Bevel', 'BEVEL')
_m.width = 0.03
_m.width_pct = 0.03
_m.limit_method = 'NONE'
ob_cylinder_005.location = (1.978, -3.844, 4.0)
ob_cylinder_005.scale = (1.0, 1.0, 2.0)
ob_cylinder_005.lineart.crease_threshold = 0.0
_m = ob_cylinder_005.modifiers.new('Bevel', 'BEVEL')
_m.width = 0.03
_m.width_pct = 0.03
_m.limit_method = 'NONE'

# ---- collection membership
col_collection.objects.link(ob_cube_001)
col_collection.objects.link(ob_cube_002)
col_collection.objects.link(ob_cylinder)
col_collection.objects.link(ob_cube_003)
col_collection.objects.link(ob_cube_004)
col_collection.objects.link(ob_cube_005)
col_collection.objects.link(ob_cube_006)
col_collection.objects.link(ob_cube_007)
col_collection.objects.link(ob_cube_008)
col_collection.objects.link(ob_cube_009)
col_collection.objects.link(ob_cube_010)
col_collection.objects.link(ob_cube_011)
col_collection.objects.link(ob_cube_012)
col_collection.objects.link(ob_cylinder_001)
col_collection.objects.link(ob_cylinder_002)
col_collection.objects.link(ob_cube_013)
col_collection.objects.link(ob_cube_014)
col_collection.objects.link(ob_cube_015)
col_collection.objects.link(ob_cube_016)
col_collection.objects.link(ob_cube_017)
col_collection.objects.link(ob_cube_018)
col_collection.objects.link(ob_cube_019)
col_collection.objects.link(ob_cube_020)
col_collection.objects.link(ob_cube_021)
col_collection.objects.link(ob_cube_022)
col_collection.objects.link(ob_cube)
col_collection.objects.link(ob_cube_023)
col_collection.objects.link(ob_cylinder_003)
col_collection.objects.link(ob_cylinder_004)
col_collection.objects.link(ob_cylinder_005)

# ---- scene / render settings (as saved in the file)
scene.frame_start = 1; scene.frame_end = 250; scene.frame_set(1)
scene.render.engine = 'BLENDER_EEVEE_NEXT'
scene.cycles.use_denoising = False
scene.cycles.samples = 128
scene.cycles.sampling_pattern = 'TABULATED_SOBOL'
scene.cycles.use_adaptive_sampling = False
scene.cycles.use_light_tree = False
scene.view_settings.view_transform = 'Filmic'
bpy.context.view_layer.update()

# ---- added for rendering (the .blend has no active camera and no usable light): camera, sun
cam_auto = bpy.data.cameras.new('AutoCamera')
cam_auto.lens = 50.0
cam_auto.sensor_width = 36.0
cam_auto.clip_end = 1000.0
ob_auto_camera = bpy.data.objects.new('AutoCamera', cam_auto)
scene.collection.objects.link(ob_auto_camera)
ob_auto_camera.location = (31.1727, -37.3278, 33.965)
ob_auto_camera.rotation_euler = (1.09748, -7.21219e-08, 0.694738)
scene.camera = ob_auto_camera
light_auto_sun = bpy.data.lights.new('AutoSun', 'SUN')
light_auto_sun.energy = 3.0
light_auto_sun.angle = 0.0523599
ob_auto_sun = bpy.data.objects.new('AutoSun', light_auto_sun)
scene.collection.objects.link(ob_auto_sun)
ob_auto_sun.rotation_euler = (0.872665, 0.174533, 0.523599)
bpy.context.view_layer.update()
